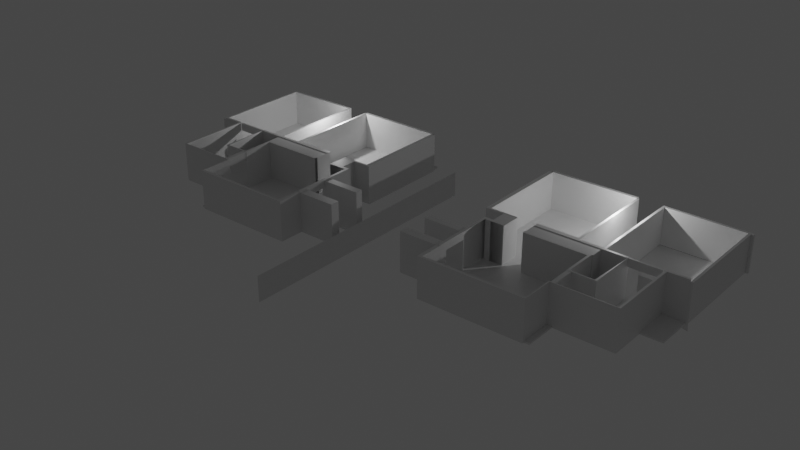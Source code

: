 # Source: mappi.blend  (saved by Blender 2.93.20; exported with 4.5.12 LTS)
import bpy
from mathutils import Matrix  # noqa: F401  (used for matrix-valued properties, if any)

bpy.ops.wm.read_factory_settings(use_empty=True)
scene = bpy.context.scene
scene.name = 'Scene'

# ---- collections
col_collection = bpy.data.collections.new('Collection'); scene.collection.children.link(col_collection)

# ---- materials (node trees are filled in below, after node groups)
mat_material = bpy.data.materials.new('Material')
mat_material.alpha_threshold = 0.0
mat_material.use_transparent_shadow = False
mat_material.line_color = (0.0, 0.0, 0.0, 1.0)
mat_material_001 = bpy.data.materials.new('Material.001')
mat_material_001.alpha_threshold = 0.0
mat_material_001.use_transparent_shadow = False
mat_material_001.line_color = (0.0, 0.0, 0.0, 1.0)
mat_material_002 = bpy.data.materials.new('Material.002')
mat_material_002.alpha_threshold = 0.0
mat_material_002.use_transparent_shadow = False
mat_material_002.line_color = (0.0, 0.0, 0.0, 1.0)
mat_material_003 = bpy.data.materials.new('Material.003')
mat_material_003.alpha_threshold = 0.0
mat_material_003.use_transparent_shadow = False
mat_material_003.line_color = (0.0, 0.0, 0.0, 1.0)
mat_material_004 = bpy.data.materials.new('Material.004')
mat_material_004.alpha_threshold = 0.0
mat_material_004.use_transparent_shadow = False
mat_material_004.line_color = (0.0, 0.0, 0.0, 1.0)
mat_material_005 = bpy.data.materials.new('Material.005')
mat_material_005.alpha_threshold = 0.0
mat_material_005.use_transparent_shadow = False
mat_material_005.line_color = (0.0, 0.0, 0.0, 1.0)
mat_material_012 = bpy.data.materials.new('Material.012')
mat_material_012.alpha_threshold = 0.0
mat_material_012.use_transparent_shadow = False
mat_material_012.line_color = (0.0, 0.0, 0.0, 1.0)
mat_material_011 = bpy.data.materials.new('Material.011')
mat_material_011.alpha_threshold = 0.0
mat_material_011.use_transparent_shadow = False
mat_material_011.line_color = (0.0, 0.0, 0.0, 1.0)
mat_material_010 = bpy.data.materials.new('Material.010')
mat_material_010.alpha_threshold = 0.0
mat_material_010.use_transparent_shadow = False
mat_material_010.line_color = (0.0, 0.0, 0.0, 1.0)
mat_material_009 = bpy.data.materials.new('Material.009')
mat_material_009.alpha_threshold = 0.0
mat_material_009.use_transparent_shadow = False
mat_material_009.line_color = (0.0, 0.0, 0.0, 1.0)
mat_material_008 = bpy.data.materials.new('Material.008')
mat_material_008.alpha_threshold = 0.0
mat_material_008.use_transparent_shadow = False
mat_material_008.line_color = (0.0, 0.0, 0.0, 1.0)
mat_material_007 = bpy.data.materials.new('Material.007')
mat_material_007.alpha_threshold = 0.0
mat_material_007.use_transparent_shadow = False
mat_material_007.line_color = (0.0, 0.0, 0.0, 1.0)

# ---- material node trees
mat_material.use_nodes = True; mat_material.node_tree.nodes.clear()
_N = mat_material.node_tree.nodes; _L = mat_material.node_tree.links
n0 = _N.new('ShaderNodeOutputMaterial'); n0.name = 'Material Output'; n0.location = (300, 300)
n1 = _N.new('ShaderNodeBsdfPrincipled'); n1.name = 'Principled BSDF'; n1.location = (10, 300)
n1.distribution = 'GGX'
n1.subsurface_method = 'BURLEY'
n1.inputs[2].default_value = 0.4
n1.inputs[3].default_value = 1.45
n1.inputs[27].default_value = (0.0, 0.0, 0.0, 1.0)
n1.inputs[28].default_value = 1.0
_L.new(n1.outputs[0], n0.inputs[0])
n0.is_active_output = True
mat_material_001.use_nodes = True; mat_material_001.node_tree.nodes.clear()
_N = mat_material_001.node_tree.nodes; _L = mat_material_001.node_tree.links
n0 = _N.new('ShaderNodeOutputMaterial'); n0.name = 'Material Output'; n0.location = (300, 300)
n1 = _N.new('ShaderNodeBsdfPrincipled'); n1.name = 'Principled BSDF'; n1.location = (10, 300)
n1.distribution = 'GGX'
n1.subsurface_method = 'BURLEY'
n1.inputs[2].default_value = 0.4
n1.inputs[3].default_value = 1.45
n1.inputs[27].default_value = (0.0, 0.0, 0.0, 1.0)
n1.inputs[28].default_value = 1.0
_L.new(n1.outputs[0], n0.inputs[0])
n0.is_active_output = True
mat_material_002.use_nodes = True; mat_material_002.node_tree.nodes.clear()
_N = mat_material_002.node_tree.nodes; _L = mat_material_002.node_tree.links
n0 = _N.new('ShaderNodeOutputMaterial'); n0.name = 'Material Output'; n0.location = (300, 300)
n1 = _N.new('ShaderNodeBsdfPrincipled'); n1.name = 'Principled BSDF'; n1.location = (10, 300)
n1.distribution = 'GGX'
n1.subsurface_method = 'BURLEY'
n1.inputs[2].default_value = 0.4
n1.inputs[3].default_value = 1.45
n1.inputs[27].default_value = (0.0, 0.0, 0.0, 1.0)
n1.inputs[28].default_value = 1.0
_L.new(n1.outputs[0], n0.inputs[0])
n0.is_active_output = True
mat_material_003.use_nodes = True; mat_material_003.node_tree.nodes.clear()
_N = mat_material_003.node_tree.nodes; _L = mat_material_003.node_tree.links
n0 = _N.new('ShaderNodeOutputMaterial'); n0.name = 'Material Output'; n0.location = (300, 300)
n1 = _N.new('ShaderNodeBsdfPrincipled'); n1.name = 'Principled BSDF'; n1.location = (10, 300)
n1.distribution = 'GGX'
n1.subsurface_method = 'BURLEY'
n1.inputs[2].default_value = 0.4
n1.inputs[3].default_value = 1.45
n1.inputs[27].default_value = (0.0, 0.0, 0.0, 1.0)
n1.inputs[28].default_value = 1.0
_L.new(n1.outputs[0], n0.inputs[0])
n0.is_active_output = True
mat_material_004.use_nodes = True; mat_material_004.node_tree.nodes.clear()
_N = mat_material_004.node_tree.nodes; _L = mat_material_004.node_tree.links
n0 = _N.new('ShaderNodeOutputMaterial'); n0.name = 'Material Output'; n0.location = (300, 300)
n1 = _N.new('ShaderNodeBsdfPrincipled'); n1.name = 'Principled BSDF'; n1.location = (10, 300)
n1.distribution = 'GGX'
n1.subsurface_method = 'BURLEY'
n1.inputs[2].default_value = 0.4
n1.inputs[3].default_value = 1.45
n1.inputs[27].default_value = (0.0, 0.0, 0.0, 1.0)
n1.inputs[28].default_value = 1.0
_L.new(n1.outputs[0], n0.inputs[0])
n0.is_active_output = True
mat_material_005.use_nodes = True; mat_material_005.node_tree.nodes.clear()
_N = mat_material_005.node_tree.nodes; _L = mat_material_005.node_tree.links
n0 = _N.new('ShaderNodeOutputMaterial'); n0.name = 'Material Output'; n0.location = (300, 300)
n1 = _N.new('ShaderNodeBsdfPrincipled'); n1.name = 'Principled BSDF'; n1.location = (10, 300)
n1.distribution = 'GGX'
n1.subsurface_method = 'BURLEY'
n1.inputs[2].default_value = 0.4
n1.inputs[3].default_value = 1.45
n1.inputs[27].default_value = (0.0, 0.0, 0.0, 1.0)
n1.inputs[28].default_value = 1.0
_L.new(n1.outputs[0], n0.inputs[0])
n0.is_active_output = True
mat_material_012.use_nodes = True; mat_material_012.node_tree.nodes.clear()
_N = mat_material_012.node_tree.nodes; _L = mat_material_012.node_tree.links
n0 = _N.new('ShaderNodeOutputMaterial'); n0.name = 'Material Output'; n0.location = (300, 300)
n1 = _N.new('ShaderNodeBsdfPrincipled'); n1.name = 'Principled BSDF'; n1.location = (10, 300)
n1.distribution = 'GGX'
n1.subsurface_method = 'BURLEY'
n1.inputs[2].default_value = 0.4
n1.inputs[3].default_value = 1.45
n1.inputs[27].default_value = (0.0, 0.0, 0.0, 1.0)
n1.inputs[28].default_value = 1.0
_L.new(n1.outputs[0], n0.inputs[0])
n0.is_active_output = True
mat_material_011.use_nodes = True; mat_material_011.node_tree.nodes.clear()
_N = mat_material_011.node_tree.nodes; _L = mat_material_011.node_tree.links
n0 = _N.new('ShaderNodeOutputMaterial'); n0.name = 'Material Output'; n0.location = (300, 300)
n1 = _N.new('ShaderNodeBsdfPrincipled'); n1.name = 'Principled BSDF'; n1.location = (10, 300)
n1.distribution = 'GGX'
n1.subsurface_method = 'BURLEY'
n1.inputs[2].default_value = 0.4
n1.inputs[3].default_value = 1.45
n1.inputs[27].default_value = (0.0, 0.0, 0.0, 1.0)
n1.inputs[28].default_value = 1.0
_L.new(n1.outputs[0], n0.inputs[0])
n0.is_active_output = True
mat_material_010.use_nodes = True; mat_material_010.node_tree.nodes.clear()
_N = mat_material_010.node_tree.nodes; _L = mat_material_010.node_tree.links
n0 = _N.new('ShaderNodeOutputMaterial'); n0.name = 'Material Output'; n0.location = (300, 300)
n1 = _N.new('ShaderNodeBsdfPrincipled'); n1.name = 'Principled BSDF'; n1.location = (10, 300)
n1.distribution = 'GGX'
n1.subsurface_method = 'BURLEY'
n1.inputs[2].default_value = 0.4
n1.inputs[3].default_value = 1.45
n1.inputs[27].default_value = (0.0, 0.0, 0.0, 1.0)
n1.inputs[28].default_value = 1.0
_L.new(n1.outputs[0], n0.inputs[0])
n0.is_active_output = True
mat_material_009.use_nodes = True; mat_material_009.node_tree.nodes.clear()
_N = mat_material_009.node_tree.nodes; _L = mat_material_009.node_tree.links
n0 = _N.new('ShaderNodeOutputMaterial'); n0.name = 'Material Output'; n0.location = (300, 300)
n1 = _N.new('ShaderNodeBsdfPrincipled'); n1.name = 'Principled BSDF'; n1.location = (10, 300)
n1.distribution = 'GGX'
n1.subsurface_method = 'BURLEY'
n1.inputs[2].default_value = 0.4
n1.inputs[3].default_value = 1.45
n1.inputs[27].default_value = (0.0, 0.0, 0.0, 1.0)
n1.inputs[28].default_value = 1.0
_L.new(n1.outputs[0], n0.inputs[0])
n0.is_active_output = True
mat_material_008.use_nodes = True; mat_material_008.node_tree.nodes.clear()
_N = mat_material_008.node_tree.nodes; _L = mat_material_008.node_tree.links
n0 = _N.new('ShaderNodeOutputMaterial'); n0.name = 'Material Output'; n0.location = (300, 300)
n1 = _N.new('ShaderNodeBsdfPrincipled'); n1.name = 'Principled BSDF'; n1.location = (10, 300)
n1.distribution = 'GGX'
n1.subsurface_method = 'BURLEY'
n1.inputs[2].default_value = 0.4
n1.inputs[3].default_value = 1.45
n1.inputs[27].default_value = (0.0, 0.0, 0.0, 1.0)
n1.inputs[28].default_value = 1.0
_L.new(n1.outputs[0], n0.inputs[0])
n0.is_active_output = True
mat_material_007.use_nodes = True; mat_material_007.node_tree.nodes.clear()
_N = mat_material_007.node_tree.nodes; _L = mat_material_007.node_tree.links
n0 = _N.new('ShaderNodeOutputMaterial'); n0.name = 'Material Output'; n0.location = (300, 300)
n1 = _N.new('ShaderNodeBsdfPrincipled'); n1.name = 'Principled BSDF'; n1.location = (10, 300)
n1.distribution = 'GGX'
n1.subsurface_method = 'BURLEY'
n1.inputs[2].default_value = 0.4
n1.inputs[3].default_value = 1.45
n1.inputs[27].default_value = (0.0, 0.0, 0.0, 1.0)
n1.inputs[28].default_value = 1.0
_L.new(n1.outputs[0], n0.inputs[0])
n0.is_active_output = True

# ---- world
world_world = bpy.data.worlds.new('World'); scene.world = world_world
world_world.use_nodes = True; world_world.node_tree.nodes.clear()
_N = world_world.node_tree.nodes; _L = world_world.node_tree.links
n0 = _N.new('ShaderNodeOutputWorld'); n0.name = 'World Output'; n0.location = (300, 300)
n1 = _N.new('ShaderNodeBackground'); n1.name = 'Background'; n1.location = (10, 300)
n1.inputs[0].default_value = (0.05088, 0.05088, 0.05088, 1.0)
_L.new(n1.outputs[0], n0.inputs[0])
n0.is_active_output = True
world_world.color = (0.05088, 0.05088, 0.05088)
world_world.use_sun_shadow = False
world_world.sun_shadow_jitter_overblur = 0.0

# ---- lights
light_light = bpy.data.lights.new('Light', 'POINT')
light_light.transmission_factor = 0.0
light_light.energy = 1000.0
light_light.shadow_soft_size = 0.1
light_light.shadow_maximum_resolution = 0.006
light_light.use_absolute_resolution = True
light_light_001 = bpy.data.lights.new('Light.001', 'POINT')
light_light_001.transmission_factor = 0.0
light_light_001.energy = 1000.0
light_light_001.shadow_soft_size = 0.1
light_light_001.shadow_maximum_resolution = 0.006
light_light_001.use_absolute_resolution = True

# ---- meshes
me_cube = bpy.data.meshes.new('Cube')
me_cube.from_pydata([(1.0, 1.0, 1.0), (1.0, 1.0, -1.0), (1.0, -1.0, 1.0), (1.0, -1.0, -1.0), (-1.0, 1.0, 1.0), (-1.0, 1.0, -1.0), (-1.0, -1.0, 1.0), (-1.0, -1.0, -1.0), (-1.0, -1.732, -1.0), (-1.0, -1.732, 1.0), (1.0, -1.732, 1.0), (1.0, -1.732, -1.0), (2.144, -0.9592, 1.0), (2.144, -0.9592, -1.0), (2.144, -1.732, 1.0), (2.144, -1.732, -1.0), (1.0, -3.049, 1.0), (1.0, -3.049, -1.0), (2.144, -3.049, 1.0), (2.144, -3.049, -1.0), (3.779, -1.732, 1.0), (3.779, -1.732, -1.0), (3.779, -3.049, 1.0), (3.779, -3.049, -1.0), (3.742, -0.9592, 1.0), (3.742, -0.9592, -1.0), (3.742, -1.732, 1.0), (3.742, -1.732, -1.0), (2.144, 1.141, 1.0), (2.144, 1.141, -1.0), (3.254, 1.141, 1.0), (3.254, 1.141, -1.0), (3.994, -0.9592, 1.0), (3.994, -0.9592, -1.0), (3.994, 1.141, 1.0), (3.994, 1.141, -1.0), (1.681, -0.9592, 1.0), (1.681, -0.9592, -1.0), (1.681, 1.141, 1.0), (1.681, 1.141, -1.0), (3.783, -1.961, 4.387), (4.789, -1.961, 4.387), (3.783, -1.961, -47.69), (4.789, -1.961, -47.69), (3.783, -1.817, 4.387), (4.789, -1.817, 4.387), (3.783, -1.817, -47.69), (4.789, -1.817, -47.69), (3.786, -2.603, 0.6321), (4.792, -2.603, 0.6321), (3.786, -2.603, -48.03), (4.792, -2.603, -48.03), (3.786, -2.426, 0.6321), (4.792, -2.426, 0.6321), (3.786, -2.426, -48.03), (4.792, -2.426, -48.03)], [], [(0, 4, 6, 2), (6, 7, 8, 9), (7, 6, 4, 5), (5, 1, 3, 7), (1, 0, 2, 3), (5, 4, 0, 1), (11, 10, 9, 8), (7, 3, 11, 8), (2, 6, 9, 10), (11, 3, 13, 15), (15, 13, 25, 27), (2, 10, 14, 12), (3, 2, 12, 13), (14, 10, 16, 18), (16, 17, 19, 18), (10, 11, 17, 16), (11, 15, 19, 17), (19, 15, 21, 23), (21, 20, 22, 23), (14, 18, 22, 20), (18, 19, 23, 22), (15, 14, 20, 21), (25, 24, 26, 27), (12, 24, 30, 28), (12, 14, 26, 24), (14, 15, 27, 26), (29, 28, 30, 31), (25, 13, 29, 31), (30, 24, 32, 34), (29, 13, 37, 39), (32, 33, 35, 34), (25, 31, 35, 33), (24, 25, 33, 32), (31, 30, 34, 35), (37, 36, 38, 39), (28, 29, 39, 38), (12, 28, 38, 36), (13, 12, 36, 37), (40, 41, 43, 42), (42, 43, 47, 46), (46, 47, 45, 44), (44, 45, 41, 40), (42, 46, 44, 40), (47, 43, 41, 45), (48, 49, 51, 50), (50, 51, 55, 54), (54, 55, 53, 52), (52, 53, 49, 48), (50, 54, 52, 48), (55, 51, 49, 53)])
_uv = me_cube.uv_layers.new(name='UVMap')
_uv.uv.foreach_set('vector', [0.625, 0.5, 0.875, 0.5, 0.875, 0.75, 0.625, 0.75, 0.625, 0.0, 0.375, 0.0, 0.375, 0.0, 0.625, 0.0, 0.375, 0.0, 0.625, 0.0, 0.625, 0.25, 0.375, 0.25, 0.125, 0.5, 0.375, 0.5, 0.375, 0.75, 0.125, 0.75, 0.375, 0.5, 0.625, 0.5, 0.625, 0.75, 0.375, 0.75, 0.375, 0.25, 0.625, 0.25, 0.625, 0.5, 0.375, 0.5, 0.375, 0.75, 0.625, 0.75, 0.625, 1.0, 0.375, 1.0, 0.125, 0.75, 0.375, 0.75, 0.375, 0.75, 0.125, 0.75, 0.625, 0.75, 0.875, 0.75, 0.875, 0.75, 0.625, 0.75, 0.375, 0.75, 0.375, 0.75, 0.375, 0.75, 0.375, 0.75, 0.375, 0.75, 0.375, 0.75, 0.375, 0.75, 0.375, 0.75, 0.625, 0.75, 0.625, 0.75, 0.625, 0.75, 0.625, 0.75, 0.375, 0.75, 0.625, 0.75, 0.625, 0.75, 0.375, 0.75, 0.625, 0.75, 0.625, 0.75, 0.625, 0.75, 0.625, 0.75, 0.625, 0.75, 0.375, 0.75, 0.375, 0.75, 0.625, 0.75, 0.625, 0.75, 0.375, 0.75, 0.375, 0.75, 0.625, 0.75, 0.375, 0.75, 0.375, 0.75, 0.375, 0.75, 0.375, 0.75, 0.375, 0.75, 0.375, 0.75, 0.375, 0.75, 0.375, 0.75, 0.375, 0.75, 0.625, 0.75, 0.625, 0.75, 0.375, 0.75, 0.625, 0.75, 0.625, 0.75, 0.625, 0.75, 0.625, 0.75, 0.625, 0.75, 0.375, 0.75, 0.375, 0.75, 0.625, 0.75, 0.375, 0.75, 0.625, 0.75, 0.625, 0.75, 0.375, 0.75, 0.375, 0.75, 0.625, 0.75, 0.625, 0.75, 0.375, 0.75, 0.625, 0.75, 0.625, 0.75, 0.625, 0.75, 0.625, 0.75, 0.625, 0.75, 0.625, 0.75, 0.625, 0.75, 0.625, 0.75, 0.625, 0.75, 0.375, 0.75, 0.375, 0.75, 0.625, 0.75, 0.375, 0.75, 0.625, 0.75, 0.625, 0.75, 0.375, 0.75, 0.375, 0.75, 0.375, 0.75, 0.375, 0.75, 0.375, 0.75, 0.625, 0.75, 0.625, 0.75, 0.625, 0.75, 0.625, 0.75, 0.375, 0.75, 0.375, 0.75, 0.375, 0.75, 0.375, 0.75, 0.625, 0.75, 0.375, 0.75, 0.375, 0.75, 0.625, 0.75, 0.375, 0.75, 0.375, 0.75, 0.375, 0.75, 0.375, 0.75, 0.625, 0.75, 0.375, 0.75, 0.375, 0.75, 0.625, 0.75, 0.375, 0.75, 0.625, 0.75, 0.625, 0.75, 0.375, 0.75, 0.375, 0.75, 0.625, 0.75, 0.625, 0.75, 0.375, 0.75, 0.625, 0.75, 0.375, 0.75, 0.375, 0.75, 0.625, 0.75, 0.625, 0.75, 0.625, 0.75, 0.625, 0.75, 0.625, 0.75, 0.375, 0.75, 0.625, 0.75, 0.625, 0.75, 0.375, 0.75, 0.375, 0.0, 0.625, 0.0, 0.625, 0.25, 0.375, 0.25, 0.375, 0.25, 0.625, 0.25, 0.625, 0.5, 0.375, 0.5, 0.375, 0.5, 0.625, 0.5, 0.625, 0.75, 0.375, 0.75, 0.375, 0.75, 0.625, 0.75, 0.625, 1.0, 0.375, 1.0, 0.125, 0.5, 0.375, 0.5, 0.375, 0.75, 0.125, 0.75, 0.625, 0.5, 0.875, 0.5, 0.875, 0.75, 0.625, 0.75, 0.375, 0.0, 0.625, 0.0, 0.625, 0.25, 0.375, 0.25, 0.375, 0.25, 0.625, 0.25, 0.625, 0.5, 0.375, 0.5, 0.375, 0.5, 0.625, 0.5, 0.625, 0.75, 0.375, 0.75, 0.375, 0.75, 0.625, 0.75, 0.625, 1.0, 0.375, 1.0, 0.125, 0.5, 0.375, 0.5, 0.375, 0.75, 0.125, 0.75, 0.625, 0.5, 0.875, 0.5, 0.875, 0.75, 0.625, 0.75])
me_cube.materials.append(mat_material)
me_cube.use_remesh_preserve_volume = False
me_cube.use_remesh_preserve_attributes = False
me_cube.use_mirror_vertex_groups = False
me_cube.update()
me_cube_001 = bpy.data.meshes.new('Cube.001')
me_cube_001.from_pydata([(1.0, 1.0, 1.0), (1.0, 1.0, -1.0), (1.0, -1.0, 1.0), (1.0, -1.0, -1.0), (-1.0, 1.0, 1.0), (-1.0, 1.0, -1.0), (-1.0, -1.0, 1.0), (-1.0, -1.0, -1.0), (-1.0, -1.042, -1.0), (-1.0, -1.042, 1.0), (1.0, -1.042, 1.0), (1.0, -1.042, -1.0)], [], [(0, 4, 6, 2), (6, 7, 8, 9), (7, 6, 4, 5), (5, 1, 3, 7), (1, 0, 2, 3), (5, 4, 0, 1), (11, 10, 9, 8), (7, 3, 11, 8), (2, 6, 9, 10), (3, 2, 10, 11)])
_uv = me_cube_001.uv_layers.new(name='UVMap')
_uv.uv.foreach_set('vector', [0.625, 0.5, 0.875, 0.5, 0.875, 0.75, 0.625, 0.75, 0.625, 0.0, 0.375, 0.0, 0.375, 0.0, 0.625, 0.0, 0.375, 0.0, 0.625, 0.0, 0.625, 0.25, 0.375, 0.25, 0.125, 0.5, 0.375, 0.5, 0.375, 0.75, 0.125, 0.75, 0.375, 0.5, 0.625, 0.5, 0.625, 0.75, 0.375, 0.75, 0.375, 0.25, 0.625, 0.25, 0.625, 0.5, 0.375, 0.5, 0.375, 0.75, 0.625, 0.75, 0.625, 1.0, 0.375, 1.0, 0.125, 0.75, 0.375, 0.75, 0.375, 0.75, 0.125, 0.75, 0.625, 0.75, 0.875, 0.75, 0.875, 0.75, 0.625, 0.75, 0.375, 0.75, 0.625, 0.75, 0.625, 0.75, 0.375, 0.75])
me_cube_001.materials.append(mat_material_001)
me_cube_001.use_remesh_preserve_volume = False
me_cube_001.use_remesh_preserve_attributes = False
me_cube_001.use_mirror_vertex_groups = False
me_cube_001.update()
me_cube_002 = bpy.data.meshes.new('Cube.002')
me_cube_002.from_pydata([(1.0, 1.0, 1.0), (1.0, 1.0, -1.0), (1.0, -1.0, 1.0), (1.0, -1.0, -1.0), (-1.0, 1.0, 1.0), (-1.0, 1.0, -1.0), (-1.0, -1.0, 1.0), (-1.0, -1.0, -1.0)], [], [(0, 4, 6, 2), (3, 2, 6, 7), (7, 6, 4, 5), (5, 1, 3, 7), (1, 0, 2, 3), (5, 4, 0, 1)])
_uv = me_cube_002.uv_layers.new(name='UVMap')
_uv.uv.foreach_set('vector', [0.625, 0.5, 0.875, 0.5, 0.875, 0.75, 0.625, 0.75, 0.375, 0.75, 0.625, 0.75, 0.625, 1.0, 0.375, 1.0, 0.375, 0.0, 0.625, 0.0, 0.625, 0.25, 0.375, 0.25, 0.125, 0.5, 0.375, 0.5, 0.375, 0.75, 0.125, 0.75, 0.375, 0.5, 0.625, 0.5, 0.625, 0.75, 0.375, 0.75, 0.375, 0.25, 0.625, 0.25, 0.625, 0.5, 0.375, 0.5])
me_cube_002.materials.append(mat_material_002)
me_cube_002.use_remesh_preserve_volume = False
me_cube_002.use_remesh_preserve_attributes = False
me_cube_002.use_mirror_vertex_groups = False
me_cube_002.update()
me_cube_003 = bpy.data.meshes.new('Cube.003')
me_cube_003.from_pydata([(1.0, 1.0, 1.0), (1.0, 1.0, -1.0), (1.0, -1.0, 1.0), (1.0, -1.0, -1.0), (-1.0, 1.0, 1.0), (-1.0, 1.0, -1.0), (-1.0, -1.0, 1.0), (-1.0, -1.0, -1.0)], [], [(0, 4, 6, 2), (3, 2, 6, 7), (7, 6, 4, 5), (5, 1, 3, 7), (1, 0, 2, 3), (5, 4, 0, 1)])
_uv = me_cube_003.uv_layers.new(name='UVMap')
_uv.uv.foreach_set('vector', [0.625, 0.5, 0.875, 0.5, 0.875, 0.75, 0.625, 0.75, 0.375, 0.75, 0.625, 0.75, 0.625, 1.0, 0.375, 1.0, 0.375, 0.0, 0.625, 0.0, 0.625, 0.25, 0.375, 0.25, 0.125, 0.5, 0.375, 0.5, 0.375, 0.75, 0.125, 0.75, 0.375, 0.5, 0.625, 0.5, 0.625, 0.75, 0.375, 0.75, 0.375, 0.25, 0.625, 0.25, 0.625, 0.5, 0.375, 0.5])
me_cube_003.materials.append(mat_material_003)
me_cube_003.use_remesh_preserve_volume = False
me_cube_003.use_remesh_preserve_attributes = False
me_cube_003.use_mirror_vertex_groups = False
me_cube_003.update()
me_cube_004 = bpy.data.meshes.new('Cube.004')
me_cube_004.from_pydata([(1.0, 0.7645, 1.0), (1.0, 0.7645, -1.0), (1.0, -1.043, 1.0), (1.0, -1.043, -1.0), (-1.0, 0.7645, 1.0), (-1.0, 0.7645, -1.0), (-0.7432, -1.043, 1.0), (-1.0, -1.043, -1.0), (-1.0, -1.045, -1.0), (-0.7432, -1.045, 1.0), (1.0, -1.045, 1.0), (1.0, -1.045, -1.0), (1.0, -1.0, 40.53), (-0.7432, -1.0, 40.53), (1.0, -1.045, 40.53), (-0.7432, -1.045, 40.53), (0.9911, -1.045, 0.7954), (0.9911, -1.682, 0.7954), (0.6451, -1.045, 0.7954), (0.6451, -1.682, 0.7954), (0.9911, -1.045, -0.7811), (0.9911, -1.682, -0.7811), (0.6451, -1.045, -0.7811), (0.6451, -1.682, -0.7811), (-0.6839, -1.258, 0.2987), (0.47, -1.258, 0.2987), (-0.6839, -1.531, 0.2987), (0.47, -1.531, 0.2987), (-0.6839, -1.039, -0.7806), (0.6618, -1.039, -0.7806), (-0.6786, -1.504, -0.7579), (-0.6839, -1.249, -0.7806), (-0.6786, -1.714, -0.7579), (0.6671, -1.714, -0.7579), (-0.1707, -1.51, -1.363), (-0.1707, -1.51, -2.642), (-0.1707, -1.478, -1.363), (-0.1707, -1.478, -2.642), (-0.06693, -1.51, -1.363), (-0.06693, -1.51, -2.642), (-0.06693, -1.478, -1.363), (-0.06693, -1.478, -2.642), (1.0, -1.0, 41.33), (-0.7432, -1.0, 41.33), (1.0, -1.045, 41.33), (-0.7432, -1.045, 41.33), (1.0, -0.534, 40.53), (-0.7432, -0.534, 40.53), (1.0, -0.581, 41.33), (-0.7432, -0.581, 41.33), (1.0, -0.4876, 40.53), (-0.7432, -0.4876, 40.53), (1.0, -0.4876, 41.33), (-0.7432, -0.4876, 41.33), (1.0, -0.534, 15.09), (-0.7432, -0.534, 15.09), (1.0, -0.4876, 15.09), (-0.7432, -0.4876, 15.09), (1.0, -0.534, 12.38), (-0.7432, -0.534, 12.38), (1.0, -0.4876, 12.38), (-0.7432, -0.4876, 12.38), (1.0, 0.7874, 15.09), (-0.7432, 0.7874, 15.09), (1.0, 0.7874, 12.38), (-0.7432, 0.7874, 12.38), (-0.7432, 0.8781, 15.09), (-0.7432, 0.8781, 12.38), (1.0, 1.208, 15.09), (-0.7432, 1.208, 15.09), (1.0, 1.208, 12.38), (-0.7432, 1.208, 12.38), (1.0, 1.576, 15.09), (-0.7432, 1.576, 15.09), (1.0, 1.576, 12.38), (-0.7432, 1.576, 12.38), (1.0, 1.631, 15.09), (-0.7432, 1.631, 15.09), (1.0, 1.631, 12.38), (-0.7432, 1.631, 12.38), (1.0, 1.576, 41.05), (-0.7432, 1.576, 41.05), (1.0, 1.631, 41.05), (-0.7432, 1.631, 41.05), (-0.7799, 1.184, 15.09), (-0.7799, 1.184, -2.077), (-0.7799, 1.461, 15.09), (-0.7799, 1.461, -2.077), (0.9789, 1.184, 15.09), (0.9789, 1.184, -2.077), (0.9789, 1.461, 15.09), (0.9789, 1.461, -2.077), (0.9817, 0.7847, 12.38), (0.9817, 0.7847, -2.159), (0.9817, 0.713, 12.38), (0.9817, 0.713, -2.159), (-0.7452, 0.7847, 12.38), (-0.7452, 0.7847, -2.159), (-0.7452, 0.713, 12.38), (-0.7452, 0.713, -2.159), (0.9817, 0.7847, -3.54), (0.9817, 0.713, -3.54), (-0.7452, 0.713, -3.54), (-0.7452, 0.7847, -3.54), (0.9817, -0.0404, -2.159), (-0.7452, -0.0404, -2.159), (0.9817, -0.0404, -3.54), (-0.7452, -0.0404, -3.54), (0.9817, -0.08865, -2.159), (-0.7452, -0.08865, -2.159), (0.9817, -0.08865, -3.54), (-0.7452, -0.08865, -3.54), (0.9817, -0.0404, -88.48), (-0.7452, -0.0404, -88.48), (0.9817, -0.08865, -45.22), (-0.7452, -0.08865, -45.22), (0.9817, -0.0404, -85.98), (-0.7452, -0.0404, -85.98), (0.9817, -0.08865, -85.98), (-0.7452, -0.08865, -85.98), (0.9817, 1.756, -88.48), (-0.7452, 1.756, -88.48), (0.9817, 1.756, -85.98), (-0.7452, 1.756, -85.98), (0.9817, 1.843, -45.22), (-0.7452, 1.843, -45.22), (0.9817, 1.843, -85.98), (-0.7452, 1.843, -85.98), (0.9817, 1.756, -2.852), (-0.7452, 1.756, -2.852), (0.9817, 1.843, -4.987), (-0.7452, 1.843, -4.987), (0.9817, 1.756, -1.048), (-0.7452, 1.756, -1.048), (0.9817, 1.843, -1.048), (-0.7452, 1.843, -1.048), (0.9817, 1.191, -2.852), (-0.7452, 1.191, -2.852), (0.9817, 1.191, -1.048), (-0.7452, 1.191, -1.048), (0.9817, -0.5534, -2.159), (0.9817, -0.5534, 12.38), (-0.7452, -0.5534, 12.38), (-0.7452, -0.5534, -2.159)], [(28, 29), (33, 32)], [(0, 4, 6, 2), (6, 7, 8, 9), (7, 6, 4, 5), (5, 1, 3, 7), (1, 0, 2, 3), (5, 4, 0, 1), (11, 10, 9, 8), (7, 3, 11, 8), (9, 10, 14, 15), (3, 2, 10, 11), (13, 15, 45, 43), (10, 2, 12, 14), (2, 6, 13, 12), (6, 9, 15, 13), (16, 17, 19, 18), (18, 19, 23, 22), (22, 23, 21, 20), (20, 21, 17, 16), (18, 22, 20, 16), (23, 19, 17, 21), (24, 25, 27, 26), (30, 32, 31, 28), (34, 35, 37, 36), (36, 37, 41, 40), (40, 41, 39, 38), (38, 39, 35, 34), (36, 40, 38, 34), (41, 37, 35, 39), (42, 43, 45, 44), (12, 13, 47, 46), (14, 12, 42, 44), (15, 14, 44, 45), (48, 46, 50, 52), (43, 42, 48, 49), (13, 43, 49, 47), (42, 12, 46, 48), (50, 51, 53, 52), (49, 48, 52, 53), (47, 49, 53, 51), (50, 46, 54, 56), (55, 57, 61, 59), (51, 50, 56, 57), (47, 51, 57, 55), (46, 47, 55, 54), (58, 59, 61, 60), (60, 61, 65, 64), (56, 54, 58, 60), (54, 55, 59, 58), (65, 63, 66, 67), (56, 60, 64, 62), (57, 56, 62, 63), (61, 57, 63, 65), (71, 69, 73, 75), (67, 66, 69, 71), (72, 74, 78, 76), (69, 68, 72, 73), (68, 70, 74, 72), (70, 71, 75, 74), (77, 76, 78, 79), (74, 75, 79, 78), (75, 73, 77, 79), (76, 77, 83, 82), (81, 80, 82, 83), (72, 76, 82, 80), (84, 85, 87, 86), (86, 87, 91, 90), (90, 91, 89, 88), (88, 89, 85, 84), (86, 90, 88, 84), (91, 87, 85, 89), (92, 93, 95, 94), (99, 98, 142, 143), (98, 99, 97, 96), (96, 97, 93, 92), (94, 98, 96, 92), (95, 93, 100, 101), (102, 101, 100, 103), (93, 97, 103, 100), (95, 101, 106, 104), (97, 99, 102, 103), (104, 106, 110, 108), (101, 102, 107, 106), (99, 95, 104, 105), (102, 99, 105, 107), (109, 108, 110, 111), (105, 104, 108, 109), (107, 105, 109, 111), (107, 111, 115, 113), (113, 115, 119, 117), (111, 110, 114, 115), (106, 107, 113, 112), (110, 106, 112, 114), (116, 117, 119, 118), (115, 114, 118, 119), (114, 112, 116, 118), (117, 116, 122, 123), (122, 120, 124, 126), (116, 112, 120, 122), (113, 117, 123, 121), (112, 113, 121, 120), (124, 125, 127, 126), (123, 122, 126, 127), (121, 123, 127, 125), (124, 120, 128, 130), (130, 128, 132, 134), (125, 124, 130, 131), (121, 125, 131, 129), (120, 121, 129, 128), (132, 133, 135, 134), (128, 129, 137, 136), (129, 131, 135, 133), (131, 130, 134, 135), (136, 137, 139, 138), (129, 133, 139, 137), (132, 128, 136, 138), (133, 132, 138, 139), (141, 140, 143, 142), (98, 94, 141, 142), (95, 99, 143, 140), (94, 95, 140, 141)])
_uv = me_cube_004.uv_layers.new(name='UVMap')
_uv.uv.foreach_set('vector', [0.625, 0.5, 0.875, 0.5, 0.875, 0.75, 0.625, 0.75, 0.625, 0.0, 0.375, 0.0, 0.375, 0.0, 0.625, 0.0, 0.375, 0.0, 0.625, 0.0, 0.625, 0.25, 0.375, 0.25, 0.125, 0.5, 0.375, 0.5, 0.375, 0.75, 0.125, 0.75, 0.375, 0.5, 0.625, 0.5, 0.625, 0.75, 0.375, 0.75, 0.375, 0.25, 0.625, 0.25, 0.625, 0.5, 0.375, 0.5, 0.375, 0.75, 0.625, 0.75, 0.625, 1.0, 0.375, 1.0, 0.125, 0.75, 0.375, 0.75, 0.375, 0.75, 0.125, 0.75, 0.625, 1.0, 0.625, 0.75, 0.625, 0.75, 0.625, 1.0, 0.375, 0.75, 0.625, 0.75, 0.625, 0.75, 0.375, 0.75, 0.625, 0.0, 0.625, 0.0, 0.625, 0.0, 0.625, 0.0, 0.625, 0.75, 0.625, 0.75, 0.625, 0.75, 0.625, 0.75, 0.625, 0.75, 0.875, 0.75, 0.875, 0.75, 0.625, 0.75, 0.625, 0.0, 0.625, 0.0, 0.625, 0.0, 0.625, 0.0, 0.375, 0.0, 0.625, 0.0, 0.625, 0.25, 0.375, 0.25, 0.375, 0.25, 0.625, 0.25, 0.625, 0.5, 0.375, 0.5, 0.375, 0.5, 0.625, 0.5, 0.625, 0.75, 0.375, 0.75, 0.375, 0.75, 0.625, 0.75, 0.625, 1.0, 0.375, 1.0, 0.125, 0.5, 0.375, 0.5, 0.375, 0.75, 0.125, 0.75, 0.625, 0.5, 0.875, 0.5, 0.875, 0.75, 0.625, 0.75, 0.375, 0.25, 0.625, 0.25, 0.625, 0.5, 0.375, 0.5, 0.125, 0.5, 0.375, 0.5, 0.375, 0.75, 0.125, 0.75, 0.375, 0.0, 0.625, 0.0, 0.625, 0.25, 0.375, 0.25, 0.375, 0.25, 0.625, 0.25, 0.625, 0.5, 0.375, 0.5, 0.375, 0.5, 0.625, 0.5, 0.625, 0.75, 0.375, 0.75, 0.375, 0.75, 0.625, 0.75, 0.625, 1.0, 0.375, 1.0, 0.125, 0.5, 0.375, 0.5, 0.375, 0.75, 0.125, 0.75, 0.625, 0.5, 0.875, 0.5, 0.875, 0.75, 0.625, 0.75, 0.625, 0.75, 0.875, 0.75, 0.875, 0.75, 0.625, 0.75, 0.625, 0.75, 0.875, 0.75, 0.875, 0.75, 0.625, 0.75, 0.625, 0.75, 0.625, 0.75, 0.625, 0.75, 0.625, 0.75, 0.625, 1.0, 0.625, 0.75, 0.625, 0.75, 0.625, 1.0, 0.625, 0.75, 0.625, 0.75, 0.625, 0.75, 0.625, 0.75, 0.875, 0.75, 0.625, 0.75, 0.625, 0.75, 0.875, 0.75, 0.625, 0.0, 0.625, 0.0, 0.625, 0.0, 0.625, 0.0, 0.625, 0.75, 0.625, 0.75, 0.625, 0.75, 0.625, 0.75, 0.625, 0.75, 0.875, 0.75, 0.875, 0.75, 0.625, 0.75, 0.875, 0.75, 0.625, 0.75, 0.625, 0.75, 0.875, 0.75, 0.625, 0.0, 0.625, 0.0, 0.625, 0.0, 0.625, 0.0, 0.625, 0.75, 0.625, 0.75, 0.625, 0.75, 0.625, 0.75, 0.625, 0.0, 0.625, 0.0, 0.625, 0.0, 0.625, 0.0, 0.875, 0.75, 0.625, 0.75, 0.625, 0.75, 0.875, 0.75, 0.625, 0.0, 0.625, 0.0, 0.625, 0.0, 0.625, 0.0, 0.625, 0.75, 0.875, 0.75, 0.875, 0.75, 0.625, 0.75, 0.625, 0.75, 0.875, 0.75, 0.875, 0.75, 0.625, 0.75, 0.625, 0.75, 0.875, 0.75, 0.875, 0.75, 0.625, 0.75, 0.625, 0.75, 0.625, 0.75, 0.625, 0.75, 0.625, 0.75, 0.625, 0.75, 0.875, 0.75, 0.875, 0.75, 0.625, 0.75, 0.625, 0.0, 0.625, 0.0, 0.625, 0.0, 0.625, 0.0, 0.625, 0.75, 0.625, 0.75, 0.625, 0.75, 0.625, 0.75, 0.875, 0.75, 0.625, 0.75, 0.625, 0.75, 0.875, 0.75, 0.625, 0.0, 0.625, 0.0, 0.625, 0.0, 0.625, 0.0, 0.625, 0.0, 0.625, 0.0, 0.625, 0.0, 0.625, 0.0, 0.625, 0.0, 0.625, 0.0, 0.625, 0.0, 0.625, 0.0, 0.625, 0.75, 0.625, 0.75, 0.625, 0.75, 0.625, 0.75, 0.875, 0.75, 0.625, 0.75, 0.625, 0.75, 0.875, 0.75, 0.625, 0.75, 0.625, 0.75, 0.625, 0.75, 0.625, 0.75, 0.625, 0.75, 0.875, 0.75, 0.875, 0.75, 0.625, 0.75, 0.875, 0.75, 0.625, 0.75, 0.625, 0.75, 0.875, 0.75, 0.625, 0.75, 0.875, 0.75, 0.875, 0.75, 0.625, 0.75, 0.625, 0.0, 0.625, 0.0, 0.625, 0.0, 0.625, 0.0, 0.625, 0.75, 0.875, 0.75, 0.875, 0.75, 0.625, 0.75, 0.875, 0.75, 0.625, 0.75, 0.625, 0.75, 0.875, 0.75, 0.625, 0.75, 0.625, 0.75, 0.625, 0.75, 0.625, 0.75, 0.375, 0.0, 0.625, 0.0, 0.625, 0.25, 0.375, 0.25, 0.375, 0.25, 0.625, 0.25, 0.625, 0.5, 0.375, 0.5, 0.375, 0.5, 0.625, 0.5, 0.625, 0.75, 0.375, 0.75, 0.375, 0.75, 0.625, 0.75, 0.625, 1.0, 0.375, 1.0, 0.125, 0.5, 0.375, 0.5, 0.375, 0.75, 0.125, 0.75, 0.625, 0.5, 0.875, 0.5, 0.875, 0.75, 0.625, 0.75, 0.375, 0.0, 0.625, 0.0, 0.625, 0.25, 0.375, 0.25, 0.625, 0.5, 0.375, 0.5, 0.375, 0.5, 0.625, 0.5, 0.375, 0.5, 0.625, 0.5, 0.625, 0.75, 0.375, 0.75, 0.375, 0.75, 0.625, 0.75, 0.625, 1.0, 0.375, 1.0, 0.125, 0.5, 0.375, 0.5, 0.375, 0.75, 0.125, 0.75, 0.625, 0.25, 0.625, 0.0, 0.625, 0.0, 0.625, 0.25, 0.625, 0.5, 0.875, 0.5, 0.875, 0.75, 0.625, 0.75, 0.625, 1.0, 0.625, 0.75, 0.625, 0.75, 0.625, 1.0, 0.625, 0.25, 0.625, 0.25, 0.625, 0.25, 0.625, 0.25, 0.625, 0.75, 0.625, 0.5, 0.625, 0.5, 0.625, 0.75, 0.625, 0.25, 0.625, 0.25, 0.625, 0.25, 0.625, 0.25, 0.875, 0.5, 0.625, 0.5, 0.625, 0.5, 0.875, 0.5, 0.625, 0.5, 0.625, 0.25, 0.625, 0.25, 0.625, 0.5, 0.625, 0.5, 0.625, 0.5, 0.625, 0.5, 0.625, 0.5, 0.625, 0.5, 0.625, 0.25, 0.625, 0.25, 0.625, 0.5, 0.625, 0.5, 0.625, 0.25, 0.625, 0.25, 0.625, 0.5, 0.625, 0.5, 0.625, 0.5, 0.625, 0.5, 0.625, 0.5, 0.625, 0.5, 0.625, 0.5, 0.625, 0.5, 0.625, 0.5, 0.625, 0.5, 0.625, 0.5, 0.625, 0.5, 0.625, 0.5, 0.625, 0.5, 0.625, 0.25, 0.625, 0.25, 0.625, 0.5, 0.875, 0.5, 0.625, 0.5, 0.625, 0.5, 0.875, 0.5, 0.625, 0.25, 0.625, 0.25, 0.625, 0.25, 0.625, 0.25, 0.875, 0.5, 0.625, 0.5, 0.625, 0.5, 0.875, 0.5, 0.625, 0.5, 0.625, 0.25, 0.625, 0.25, 0.625, 0.5, 0.625, 0.25, 0.625, 0.25, 0.625, 0.25, 0.625, 0.25, 0.625, 0.5, 0.875, 0.5, 0.875, 0.5, 0.625, 0.5, 0.625, 0.25, 0.625, 0.25, 0.625, 0.25, 0.625, 0.25, 0.625, 0.25, 0.625, 0.25, 0.625, 0.25, 0.625, 0.25, 0.625, 0.5, 0.625, 0.5, 0.625, 0.5, 0.625, 0.5, 0.875, 0.5, 0.625, 0.5, 0.625, 0.5, 0.875, 0.5, 0.875, 0.5, 0.625, 0.5, 0.625, 0.5, 0.875, 0.5, 0.625, 0.5, 0.875, 0.5, 0.875, 0.5, 0.625, 0.5, 0.625, 0.5, 0.625, 0.5, 0.625, 0.5, 0.625, 0.5, 0.625, 0.25, 0.625, 0.25, 0.625, 0.25, 0.625, 0.25, 0.625, 0.25, 0.625, 0.25, 0.625, 0.25, 0.625, 0.25, 0.625, 0.5, 0.875, 0.5, 0.875, 0.5, 0.625, 0.5, 0.625, 0.5, 0.625, 0.5, 0.625, 0.5, 0.625, 0.5, 0.875, 0.5, 0.625, 0.5, 0.625, 0.5, 0.875, 0.5, 0.875, 0.5, 0.625, 0.5, 0.625, 0.5, 0.875, 0.5, 0.875, 0.5, 0.625, 0.5, 0.625, 0.5, 0.875, 0.5, 0.625, 0.5, 0.625, 0.5, 0.625, 0.5, 0.625, 0.5, 0.625, 0.5, 0.875, 0.5, 0.875, 0.5, 0.625, 0.5, 0.875, 0.5, 0.625, 0.5, 0.625, 0.5, 0.875, 0.5, 0.625, 0.5, 0.625, 0.5, 0.625, 0.5, 0.625, 0.5, 0.625, 0.25, 0.625, 0.25, 0.625, 0.25, 0.625, 0.25, 0.625, 0.5, 0.875, 0.5, 0.875, 0.5, 0.625, 0.5, 0.375, 0.25, 0.625, 0.25, 0.625, 0.5, 0.375, 0.5, 0.375, 0.5, 0.125, 0.5, 0.125, 0.5, 0.375, 0.5, 0.625, 0.25, 0.625, 0.5, 0.625, 0.5, 0.625, 0.25, 0.375, 0.25, 0.625, 0.25, 0.625, 0.25, 0.375, 0.25])
me_cube_004.materials.append(mat_material_004)
me_cube_004.use_remesh_preserve_volume = False
me_cube_004.use_remesh_preserve_attributes = False
me_cube_004.use_mirror_vertex_groups = False
me_cube_004.update()
me_cube_005 = bpy.data.meshes.new('Cube.005')
me_cube_005.from_pydata([(1.0, 0.9704, 1.0), (1.0, 0.9704, -1.0), (-0.7432, 0.9704, 1.0), (-1.0, 0.9704, -1.0), (1.0, 0.5436, -1.0), (1.0, 0.553, 1.0), (-1.0, 0.4912, 1.0), (1.0, 1.014, -1.0), (-1.0, 1.014, -1.0), (1.0, 1.014, 1.0), (-0.7432, 1.014, 1.0), (-0.7432, 0.9704, 40.8), (1.0, 0.9704, 40.8), (-0.7432, 1.014, 40.8), (1.0, 1.014, 40.8), (-0.7432, 0.9704, 60.91), (1.0, 0.9704, 60.91), (-0.7432, 1.014, 60.91), (1.0, 1.014, 60.91), (-0.7432, 0.9704, 61.55), (1.0, 0.9704, 61.55), (-0.7432, 1.014, 61.55), (1.0, 1.014, 61.55), (-0.7432, 2.239, 60.91), (1.0, 2.239, 60.91), (-0.7432, 2.239, 61.55), (1.0, 2.239, 61.55), (-0.7432, 1.014, 1.0), (1.0, 1.014, 1.0), (-0.7432, 1.014, 40.8), (1.0, 1.014, 40.8), (-0.7432, 2.261, 60.91), (1.0, 2.261, 60.91), (-0.7432, 2.261, 61.55), (1.0, 2.261, 61.55), (-0.7432, 2.239, 87.34), (1.0, 2.239, 87.34), (-0.7432, 2.261, 87.34), (1.0, 2.261, 87.34), (-0.7432, 2.239, 89.63), (1.0, 2.239, 89.63), (-0.7432, 2.261, 89.63), (1.0, 2.261, 89.63), (-0.7432, 3.949, 87.34), (1.0, 3.949, 87.34), (-0.7432, 3.949, 89.63), (1.0, 3.949, 89.63), (0.6406, 2.23, 41.33), (0.6406, 2.23, 61.12), (0.6406, 2.144, 41.33), (0.6406, 2.144, 61.12), (0.9945, 2.23, 41.33), (0.9945, 2.23, 61.12), (0.9945, 2.144, 41.33), (0.9945, 2.144, 61.12), (-0.7432, 4.297, 87.34), (1.0, 4.297, 87.34), (-0.7432, 4.297, 89.63), (1.0, 4.297, 89.63), (-0.7432, 4.369, 87.34), (1.0, 4.369, 87.34), (-0.7432, 4.369, 89.63), (1.0, 4.369, 89.63), (-0.7432, 4.297, 61.17), (1.0, 4.297, 61.17), (-0.7432, 4.369, 61.17), (1.0, 4.369, 61.17), (0.6716, 4.358, 41.05), (0.6716, 4.358, 67.83), (0.6716, 4.299, 41.05), (0.6716, 4.299, 67.83), (1.012, 4.358, 41.05), (1.012, 4.358, 67.83), (1.012, 4.299, 41.05), (1.012, 4.299, 67.83)], [], [(0, 2, 6, 5), (1, 0, 5, 4), (1, 3, 8, 7), (8, 10, 9, 7), (0, 1, 7, 9), (10, 2, 11, 13), (3, 2, 10, 8), (13, 11, 15, 17), (10, 13, 29, 27), (2, 0, 12, 11), (0, 9, 14, 12), (18, 17, 23, 24), (14, 13, 17, 18), (12, 14, 18, 16), (11, 12, 16, 15), (19, 20, 22, 21), (16, 18, 22, 20), (15, 16, 20, 19), (17, 15, 19, 21), (23, 25, 33, 31), (17, 21, 25, 23), (22, 18, 24, 26), (21, 22, 26, 25), (28, 27, 29, 30), (13, 14, 30, 29), (9, 10, 27, 28), (14, 9, 28, 30), (32, 31, 33, 34), (24, 23, 31, 32), (26, 24, 32, 34), (33, 25, 35, 37), (37, 35, 39, 41), (25, 26, 36, 35), (26, 34, 38, 36), (34, 33, 37, 38), (39, 40, 42, 41), (35, 36, 40, 39), (36, 38, 42, 40), (37, 41, 45, 43), (43, 45, 57, 55), (41, 42, 46, 45), (38, 37, 43, 44), (42, 38, 44, 46), (47, 48, 50, 49), (49, 50, 54, 53), (53, 54, 52, 51), (51, 52, 48, 47), (49, 53, 51, 47), (54, 50, 48, 52), (55, 57, 61, 59), (44, 43, 55, 56), (46, 44, 56, 58), (45, 46, 58, 57), (60, 59, 61, 62), (55, 59, 65, 63), (58, 56, 60, 62), (57, 58, 62, 61), (64, 63, 65, 66), (56, 55, 63, 64), (60, 56, 64, 66), (59, 60, 66, 65), (67, 68, 70, 69), (69, 70, 74, 73), (73, 74, 72, 71), (71, 72, 68, 67), (69, 73, 71, 67), (74, 70, 68, 72)])
_uv = me_cube_005.uv_layers.new(name='UVMap')
_uv.uv.foreach_set('vector', [0.625, 0.5, 0.875, 0.5, 0.875, 0.5636, 0.625, 0.5559, 0.375, 0.5, 0.625, 0.5, 0.625, 0.5559, 0.375, 0.5571, 0.0, 0.0, 0.0, 0.0, 0.0, 0.0, 0.0, 0.0, 0.375, 0.25, 0.625, 0.25, 0.625, 0.5, 0.375, 0.5, 0.625, 0.5, 0.375, 0.5, 0.375, 0.5, 0.625, 0.5, 0.0, 0.0, 0.0, 0.0, 0.0, 0.0, 0.0, 0.0, 0.0, 0.0, 0.0, 0.0, 0.0, 0.0, 0.0, 0.0, 0.0, 0.0, 0.0, 0.0, 0.0, 0.0, 0.0, 0.0, 0.0, 0.0, 0.0, 0.0, 0.0, 0.0, 0.0, 0.0, 0.875, 0.5, 0.625, 0.5, 0.625, 0.5, 0.875, 0.5, 0.625, 0.5, 0.625, 0.5, 0.625, 0.5, 0.625, 0.5, 0.625, 0.5, 0.625, 0.25, 0.625, 0.25, 0.625, 0.5, 0.625, 0.5, 0.625, 0.25, 0.625, 0.25, 0.625, 0.5, 0.625, 0.5, 0.625, 0.5, 0.625, 0.5, 0.625, 0.5, 0.875, 0.5, 0.625, 0.5, 0.625, 0.5, 0.875, 0.5, 0.875, 0.5, 0.625, 0.5, 0.625, 0.5, 0.875, 0.5, 0.625, 0.5, 0.625, 0.5, 0.625, 0.5, 0.625, 0.5, 0.875, 0.5, 0.625, 0.5, 0.625, 0.5, 0.875, 0.5, 0.0, 0.0, 0.0, 0.0, 0.0, 0.0, 0.0, 0.0, 0.0, 0.0, 0.0, 0.0, 0.0, 0.0, 0.0, 0.0, 0.0, 0.0, 0.0, 0.0, 0.0, 0.0, 0.0, 0.0, 0.625, 0.5, 0.625, 0.5, 0.625, 0.5, 0.625, 0.5, 0.875, 0.5, 0.625, 0.5, 0.625, 0.5, 0.875, 0.5, 0.625, 0.5, 0.625, 0.25, 0.625, 0.25, 0.625, 0.5, 0.625, 0.25, 0.625, 0.5, 0.625, 0.5, 0.625, 0.25, 0.625, 0.5, 0.625, 0.25, 0.625, 0.25, 0.625, 0.5, 0.625, 0.5, 0.625, 0.5, 0.625, 0.5, 0.625, 0.5, 0.625, 0.5, 0.625, 0.25, 0.625, 0.25, 0.625, 0.5, 0.625, 0.5, 0.625, 0.25, 0.625, 0.25, 0.625, 0.5, 0.625, 0.5, 0.625, 0.5, 0.625, 0.5, 0.625, 0.5, 0.0, 0.0, 0.0, 0.0, 0.0, 0.0, 0.0, 0.0, 0.0, 0.0, 0.0, 0.0, 0.0, 0.0, 0.0, 0.0, 0.875, 0.5, 0.625, 0.5, 0.625, 0.5, 0.875, 0.5, 0.625, 0.5, 0.625, 0.5, 0.625, 0.5, 0.625, 0.5, 0.625, 0.5, 0.625, 0.25, 0.625, 0.25, 0.625, 0.5, 0.875, 0.5, 0.625, 0.5, 0.625, 0.5, 0.875, 0.5, 0.875, 0.5, 0.625, 0.5, 0.625, 0.5, 0.875, 0.5, 0.625, 0.5, 0.625, 0.5, 0.625, 0.5, 0.625, 0.5, 0.0, 0.0, 0.0, 0.0, 0.0, 0.0, 0.0, 0.0, 0.0, 0.0, 0.0, 0.0, 0.0, 0.0, 0.0, 0.0, 0.875, 0.5, 0.625, 0.5, 0.625, 0.5, 0.875, 0.5, 0.625, 0.5, 0.625, 0.25, 0.625, 0.25, 0.625, 0.5, 0.625, 0.5, 0.625, 0.5, 0.625, 0.5, 0.625, 0.5, 0.375, 0.0, 0.625, 0.0, 0.625, 0.25, 0.375, 0.25, 0.375, 0.25, 0.625, 0.25, 0.625, 0.5, 0.375, 0.5, 0.375, 0.5, 0.625, 0.5, 0.625, 0.75, 0.375, 0.75, 0.375, 0.75, 0.625, 0.75, 0.625, 1.0, 0.375, 1.0, 0.125, 0.5, 0.375, 0.5, 0.375, 0.75, 0.125, 0.75, 0.625, 0.5, 0.875, 0.5, 0.875, 0.75, 0.625, 0.75, 0.0, 0.0, 0.0, 0.0, 0.0, 0.0, 0.0, 0.0, 0.625, 0.5, 0.625, 0.25, 0.625, 0.25, 0.625, 0.5, 0.625, 0.5, 0.625, 0.5, 0.625, 0.5, 0.625, 0.5, 0.875, 0.5, 0.625, 0.5, 0.625, 0.5, 0.875, 0.5, 0.625, 0.5, 0.625, 0.25, 0.625, 0.25, 0.625, 0.5, 0.0, 0.0, 0.0, 0.0, 0.0, 0.0, 0.0, 0.0, 0.625, 0.5, 0.625, 0.5, 0.625, 0.5, 0.625, 0.5, 0.875, 0.5, 0.625, 0.5, 0.625, 0.5, 0.875, 0.5, 0.625, 0.5, 0.625, 0.25, 0.625, 0.25, 0.625, 0.5, 0.625, 0.5, 0.625, 0.25, 0.625, 0.25, 0.625, 0.5, 0.625, 0.5, 0.625, 0.5, 0.625, 0.5, 0.625, 0.5, 0.625, 0.25, 0.625, 0.5, 0.625, 0.5, 0.625, 0.25, 0.375, 0.0, 0.625, 0.0, 0.625, 0.25, 0.375, 0.25, 0.375, 0.25, 0.625, 0.25, 0.625, 0.5, 0.375, 0.5, 0.375, 0.5, 0.625, 0.5, 0.625, 0.75, 0.375, 0.75, 0.375, 0.75, 0.625, 0.75, 0.625, 1.0, 0.375, 1.0, 0.125, 0.5, 0.375, 0.5, 0.375, 0.75, 0.125, 0.75, 0.625, 0.5, 0.875, 0.5, 0.875, 0.75, 0.625, 0.75])
me_cube_005.materials.append(mat_material_005)
me_cube_005.use_remesh_preserve_volume = False
me_cube_005.use_remesh_preserve_attributes = False
me_cube_005.use_mirror_vertex_groups = False
me_cube_005.update()
me_cube_012 = bpy.data.meshes.new('Cube.012')
me_cube_012.from_pydata([(1.0, 1.0, 1.0), (1.0, 1.0, -1.0), (1.0, -1.0, 1.0), (1.0, -1.0, -1.0), (-1.0, 1.0, 1.0), (-1.0, 1.0, -1.0), (-1.0, -1.0, 1.0), (-1.0, -1.0, -1.0), (-1.0, -1.732, -1.0), (-1.0, -1.732, 1.0), (1.0, -1.732, 1.0), (1.0, -1.732, -1.0), (2.144, -0.9592, 1.0), (2.144, -0.9592, -1.0), (2.144, -1.732, 1.0), (2.144, -1.732, -1.0), (1.0, -3.049, 1.0), (1.0, -3.049, -1.0), (2.144, -3.049, 1.0), (2.144, -3.049, -1.0), (3.779, -1.732, 1.0), (3.779, -1.732, -1.0), (3.779, -3.049, 1.0), (3.779, -3.049, -1.0), (3.742, -0.9592, 1.0), (3.742, -0.9592, -1.0), (3.742, -1.732, 1.0), (3.742, -1.732, -1.0), (2.144, 1.141, 1.0), (2.144, 1.141, -1.0), (3.254, 1.141, 1.0), (3.254, 1.141, -1.0), (3.994, -0.9592, 1.0), (3.994, -0.9592, -1.0), (3.994, 1.141, 1.0), (3.994, 1.141, -1.0), (1.681, -0.9592, 1.0), (1.681, -0.9592, -1.0), (1.681, 1.141, 1.0), (1.681, 1.141, -1.0), (3.783, -1.961, 4.387), (4.789, -1.961, 4.387), (3.783, -1.961, -47.69), (4.789, -1.961, -47.69), (3.783, -1.817, 4.387), (4.789, -1.817, 4.387), (3.783, -1.817, -47.69), (4.789, -1.817, -47.69), (3.786, -2.603, 0.6321), (4.792, -2.603, 0.6321), (3.786, -2.603, -48.03), (4.792, -2.603, -48.03), (3.786, -2.426, 0.6321), (4.792, -2.426, 0.6321), (3.786, -2.426, -48.03), (4.792, -2.426, -48.03)], [], [(0, 4, 6, 2), (6, 7, 8, 9), (7, 6, 4, 5), (5, 1, 3, 7), (1, 0, 2, 3), (5, 4, 0, 1), (11, 10, 9, 8), (7, 3, 11, 8), (2, 6, 9, 10), (11, 3, 13, 15), (15, 13, 25, 27), (2, 10, 14, 12), (3, 2, 12, 13), (14, 10, 16, 18), (16, 17, 19, 18), (10, 11, 17, 16), (11, 15, 19, 17), (19, 15, 21, 23), (21, 20, 22, 23), (14, 18, 22, 20), (18, 19, 23, 22), (15, 14, 20, 21), (25, 24, 26, 27), (12, 24, 30, 28), (12, 14, 26, 24), (14, 15, 27, 26), (29, 28, 30, 31), (25, 13, 29, 31), (30, 24, 32, 34), (29, 13, 37, 39), (32, 33, 35, 34), (25, 31, 35, 33), (24, 25, 33, 32), (31, 30, 34, 35), (37, 36, 38, 39), (28, 29, 39, 38), (12, 28, 38, 36), (13, 12, 36, 37), (40, 41, 43, 42), (42, 43, 47, 46), (46, 47, 45, 44), (44, 45, 41, 40), (42, 46, 44, 40), (47, 43, 41, 45), (48, 49, 51, 50), (50, 51, 55, 54), (54, 55, 53, 52), (52, 53, 49, 48), (50, 54, 52, 48), (55, 51, 49, 53)])
_uv = me_cube_012.uv_layers.new(name='UVMap')
_uv.uv.foreach_set('vector', [0.625, 0.5, 0.875, 0.5, 0.875, 0.75, 0.625, 0.75, 0.625, 0.0, 0.375, 0.0, 0.375, 0.0, 0.625, 0.0, 0.375, 0.0, 0.625, 0.0, 0.625, 0.25, 0.375, 0.25, 0.125, 0.5, 0.375, 0.5, 0.375, 0.75, 0.125, 0.75, 0.375, 0.5, 0.625, 0.5, 0.625, 0.75, 0.375, 0.75, 0.375, 0.25, 0.625, 0.25, 0.625, 0.5, 0.375, 0.5, 0.375, 0.75, 0.625, 0.75, 0.625, 1.0, 0.375, 1.0, 0.125, 0.75, 0.375, 0.75, 0.375, 0.75, 0.125, 0.75, 0.625, 0.75, 0.875, 0.75, 0.875, 0.75, 0.625, 0.75, 0.375, 0.75, 0.375, 0.75, 0.375, 0.75, 0.375, 0.75, 0.375, 0.75, 0.375, 0.75, 0.375, 0.75, 0.375, 0.75, 0.625, 0.75, 0.625, 0.75, 0.625, 0.75, 0.625, 0.75, 0.375, 0.75, 0.625, 0.75, 0.625, 0.75, 0.375, 0.75, 0.625, 0.75, 0.625, 0.75, 0.625, 0.75, 0.625, 0.75, 0.625, 0.75, 0.375, 0.75, 0.375, 0.75, 0.625, 0.75, 0.625, 0.75, 0.375, 0.75, 0.375, 0.75, 0.625, 0.75, 0.375, 0.75, 0.375, 0.75, 0.375, 0.75, 0.375, 0.75, 0.375, 0.75, 0.375, 0.75, 0.375, 0.75, 0.375, 0.75, 0.375, 0.75, 0.625, 0.75, 0.625, 0.75, 0.375, 0.75, 0.625, 0.75, 0.625, 0.75, 0.625, 0.75, 0.625, 0.75, 0.625, 0.75, 0.375, 0.75, 0.375, 0.75, 0.625, 0.75, 0.375, 0.75, 0.625, 0.75, 0.625, 0.75, 0.375, 0.75, 0.375, 0.75, 0.625, 0.75, 0.625, 0.75, 0.375, 0.75, 0.625, 0.75, 0.625, 0.75, 0.625, 0.75, 0.625, 0.75, 0.625, 0.75, 0.625, 0.75, 0.625, 0.75, 0.625, 0.75, 0.625, 0.75, 0.375, 0.75, 0.375, 0.75, 0.625, 0.75, 0.375, 0.75, 0.625, 0.75, 0.625, 0.75, 0.375, 0.75, 0.375, 0.75, 0.375, 0.75, 0.375, 0.75, 0.375, 0.75, 0.625, 0.75, 0.625, 0.75, 0.625, 0.75, 0.625, 0.75, 0.375, 0.75, 0.375, 0.75, 0.375, 0.75, 0.375, 0.75, 0.625, 0.75, 0.375, 0.75, 0.375, 0.75, 0.625, 0.75, 0.375, 0.75, 0.375, 0.75, 0.375, 0.75, 0.375, 0.75, 0.625, 0.75, 0.375, 0.75, 0.375, 0.75, 0.625, 0.75, 0.375, 0.75, 0.625, 0.75, 0.625, 0.75, 0.375, 0.75, 0.375, 0.75, 0.625, 0.75, 0.625, 0.75, 0.375, 0.75, 0.625, 0.75, 0.375, 0.75, 0.375, 0.75, 0.625, 0.75, 0.625, 0.75, 0.625, 0.75, 0.625, 0.75, 0.625, 0.75, 0.375, 0.75, 0.625, 0.75, 0.625, 0.75, 0.375, 0.75, 0.375, 0.0, 0.625, 0.0, 0.625, 0.25, 0.375, 0.25, 0.375, 0.25, 0.625, 0.25, 0.625, 0.5, 0.375, 0.5, 0.375, 0.5, 0.625, 0.5, 0.625, 0.75, 0.375, 0.75, 0.375, 0.75, 0.625, 0.75, 0.625, 1.0, 0.375, 1.0, 0.125, 0.5, 0.375, 0.5, 0.375, 0.75, 0.125, 0.75, 0.625, 0.5, 0.875, 0.5, 0.875, 0.75, 0.625, 0.75, 0.375, 0.0, 0.625, 0.0, 0.625, 0.25, 0.375, 0.25, 0.375, 0.25, 0.625, 0.25, 0.625, 0.5, 0.375, 0.5, 0.375, 0.5, 0.625, 0.5, 0.625, 0.75, 0.375, 0.75, 0.375, 0.75, 0.625, 0.75, 0.625, 1.0, 0.375, 1.0, 0.125, 0.5, 0.375, 0.5, 0.375, 0.75, 0.125, 0.75, 0.625, 0.5, 0.875, 0.5, 0.875, 0.75, 0.625, 0.75])
me_cube_012.materials.append(mat_material_012)
me_cube_012.use_remesh_preserve_volume = False
me_cube_012.use_remesh_preserve_attributes = False
me_cube_012.use_mirror_vertex_groups = False
me_cube_012.update()
me_cube_011 = bpy.data.meshes.new('Cube.011')
me_cube_011.from_pydata([(1.0, 1.0, 1.0), (1.0, 1.0, -1.0), (1.0, -1.0, 1.0), (1.0, -1.0, -1.0), (-1.0, 1.0, 1.0), (-1.0, 1.0, -1.0), (-1.0, -1.0, 1.0), (-1.0, -1.0, -1.0), (-1.0, -1.042, -1.0), (-1.0, -1.042, 1.0), (1.0, -1.042, 1.0), (1.0, -1.042, -1.0)], [], [(0, 4, 6, 2), (6, 7, 8, 9), (7, 6, 4, 5), (5, 1, 3, 7), (1, 0, 2, 3), (5, 4, 0, 1), (11, 10, 9, 8), (7, 3, 11, 8), (2, 6, 9, 10), (3, 2, 10, 11)])
_uv = me_cube_011.uv_layers.new(name='UVMap')
_uv.uv.foreach_set('vector', [0.625, 0.5, 0.875, 0.5, 0.875, 0.75, 0.625, 0.75, 0.625, 0.0, 0.375, 0.0, 0.375, 0.0, 0.625, 0.0, 0.375, 0.0, 0.625, 0.0, 0.625, 0.25, 0.375, 0.25, 0.125, 0.5, 0.375, 0.5, 0.375, 0.75, 0.125, 0.75, 0.375, 0.5, 0.625, 0.5, 0.625, 0.75, 0.375, 0.75, 0.375, 0.25, 0.625, 0.25, 0.625, 0.5, 0.375, 0.5, 0.375, 0.75, 0.625, 0.75, 0.625, 1.0, 0.375, 1.0, 0.125, 0.75, 0.375, 0.75, 0.375, 0.75, 0.125, 0.75, 0.625, 0.75, 0.875, 0.75, 0.875, 0.75, 0.625, 0.75, 0.375, 0.75, 0.625, 0.75, 0.625, 0.75, 0.375, 0.75])
me_cube_011.materials.append(mat_material_011)
me_cube_011.use_remesh_preserve_volume = False
me_cube_011.use_remesh_preserve_attributes = False
me_cube_011.use_mirror_vertex_groups = False
me_cube_011.update()
me_cube_010 = bpy.data.meshes.new('Cube.010')
me_cube_010.from_pydata([(1.0, 1.0, 1.0), (1.0, 1.0, -1.0), (1.0, -1.0, 1.0), (1.0, -1.0, -1.0), (-1.0, 1.0, 1.0), (-1.0, 1.0, -1.0), (-1.0, -1.0, 1.0), (-1.0, -1.0, -1.0)], [], [(0, 4, 6, 2), (3, 2, 6, 7), (7, 6, 4, 5), (5, 1, 3, 7), (1, 0, 2, 3), (5, 4, 0, 1)])
_uv = me_cube_010.uv_layers.new(name='UVMap')
_uv.uv.foreach_set('vector', [0.625, 0.5, 0.875, 0.5, 0.875, 0.75, 0.625, 0.75, 0.375, 0.75, 0.625, 0.75, 0.625, 1.0, 0.375, 1.0, 0.375, 0.0, 0.625, 0.0, 0.625, 0.25, 0.375, 0.25, 0.125, 0.5, 0.375, 0.5, 0.375, 0.75, 0.125, 0.75, 0.375, 0.5, 0.625, 0.5, 0.625, 0.75, 0.375, 0.75, 0.375, 0.25, 0.625, 0.25, 0.625, 0.5, 0.375, 0.5])
me_cube_010.materials.append(mat_material_010)
me_cube_010.use_remesh_preserve_volume = False
me_cube_010.use_remesh_preserve_attributes = False
me_cube_010.use_mirror_vertex_groups = False
me_cube_010.update()
me_cube_009 = bpy.data.meshes.new('Cube.009')
me_cube_009.from_pydata([(1.0, 1.0, 1.0), (1.0, 1.0, -1.0), (1.0, -1.0, 1.0), (1.0, -1.0, -1.0), (-1.0, 1.0, 1.0), (-1.0, 1.0, -1.0), (-1.0, -1.0, 1.0), (-1.0, -1.0, -1.0)], [], [(0, 4, 6, 2), (3, 2, 6, 7), (7, 6, 4, 5), (5, 1, 3, 7), (1, 0, 2, 3), (5, 4, 0, 1)])
_uv = me_cube_009.uv_layers.new(name='UVMap')
_uv.uv.foreach_set('vector', [0.625, 0.5, 0.875, 0.5, 0.875, 0.75, 0.625, 0.75, 0.375, 0.75, 0.625, 0.75, 0.625, 1.0, 0.375, 1.0, 0.375, 0.0, 0.625, 0.0, 0.625, 0.25, 0.375, 0.25, 0.125, 0.5, 0.375, 0.5, 0.375, 0.75, 0.125, 0.75, 0.375, 0.5, 0.625, 0.5, 0.625, 0.75, 0.375, 0.75, 0.375, 0.25, 0.625, 0.25, 0.625, 0.5, 0.375, 0.5])
me_cube_009.materials.append(mat_material_009)
me_cube_009.use_remesh_preserve_volume = False
me_cube_009.use_remesh_preserve_attributes = False
me_cube_009.use_mirror_vertex_groups = False
me_cube_009.update()
me_cube_008 = bpy.data.meshes.new('Cube.008')
me_cube_008.from_pydata([(1.0, 0.7645, 1.0), (1.0, 0.7645, -1.0), (1.0, -1.043, 1.0), (1.0, -1.043, -1.0), (-1.0, 0.7645, 1.0), (-1.0, 0.7645, -1.0), (-0.7432, -1.043, 1.0), (-1.0, -1.043, -1.0), (-1.0, -1.045, -1.0), (-0.7432, -1.045, 1.0), (1.0, -1.045, 1.0), (1.0, -1.045, -1.0), (1.0, -1.0, 40.53), (-0.7432, -1.0, 40.53), (1.0, -1.045, 40.53), (-0.7432, -1.045, 40.53), (0.9911, -1.045, 0.7954), (0.9911, -1.682, 0.7954), (0.6451, -1.045, 0.7954), (0.6451, -1.682, 0.7954), (0.9911, -1.045, -0.7811), (0.9911, -1.682, -0.7811), (0.6451, -1.045, -0.7811), (0.6451, -1.682, -0.7811), (-0.6839, -1.258, 0.2987), (0.47, -1.258, 0.2987), (-0.6839, -1.531, 0.2987), (0.47, -1.531, 0.2987), (-0.6839, -1.039, -0.7806), (0.6618, -1.039, -0.7806), (-0.6786, -1.504, -0.7579), (-0.6839, -1.249, -0.7806), (-0.6786, -1.714, -0.7579), (0.6671, -1.714, -0.7579), (-0.1707, -1.51, -1.363), (-0.1707, -1.51, -2.642), (-0.1707, -1.478, -1.363), (-0.1707, -1.478, -2.642), (-0.06693, -1.51, -1.363), (-0.06693, -1.51, -2.642), (-0.06693, -1.478, -1.363), (-0.06693, -1.478, -2.642), (1.0, -1.0, 41.33), (-0.7432, -1.0, 41.33), (1.0, -1.045, 41.33), (-0.7432, -1.045, 41.33), (1.0, -0.534, 40.53), (-0.7432, -0.534, 40.53), (1.0, -0.581, 41.33), (-0.7432, -0.581, 41.33), (1.0, -0.4876, 40.53), (-0.7432, -0.4876, 40.53), (1.0, -0.4876, 41.33), (-0.7432, -0.4876, 41.33), (1.0, -0.534, 15.09), (-0.7432, -0.534, 15.09), (1.0, -0.4876, 15.09), (-0.7432, -0.4876, 15.09), (1.0, -0.534, 12.38), (-0.7432, -0.534, 12.38), (1.0, -0.4876, 12.38), (-0.7432, -0.4876, 12.38), (1.0, 0.7874, 15.09), (-0.7432, 0.7874, 15.09), (1.0, 0.7874, 12.38), (-0.7432, 0.7874, 12.38), (-0.7432, 0.8781, 15.09), (-0.7432, 0.8781, 12.38), (1.0, 1.208, 15.09), (-0.7432, 1.208, 15.09), (1.0, 1.208, 12.38), (-0.7432, 1.208, 12.38), (1.0, 1.576, 15.09), (-0.7432, 1.576, 15.09), (1.0, 1.576, 12.38), (-0.7432, 1.576, 12.38), (1.0, 1.631, 15.09), (-0.7432, 1.631, 15.09), (1.0, 1.631, 12.38), (-0.7432, 1.631, 12.38), (1.0, 1.576, 41.05), (-0.7432, 1.576, 41.05), (1.0, 1.631, 41.05), (-0.7432, 1.631, 41.05), (-0.7799, 1.184, 15.09), (-0.7799, 1.184, -2.077), (-0.7799, 1.461, 15.09), (-0.7799, 1.461, -2.077), (0.9789, 1.184, 15.09), (0.9789, 1.184, -2.077), (0.9789, 1.461, 15.09), (0.9789, 1.461, -2.077), (0.9817, 0.7847, 12.38), (0.9817, 0.7847, -2.159), (0.9817, 0.713, 12.38), (0.9817, 0.713, -2.159), (-0.7452, 0.7847, 12.38), (-0.7452, 0.7847, -2.159), (-0.7452, 0.713, 12.38), (-0.7452, 0.713, -2.159), (0.9817, 0.7847, -3.54), (0.9817, 0.713, -3.54), (-0.7452, 0.713, -3.54), (-0.7452, 0.7847, -3.54), (0.9817, -0.0404, -2.159), (-0.7452, -0.0404, -2.159), (0.9817, -0.0404, -3.54), (-0.7452, -0.0404, -3.54), (0.9817, -0.08865, -2.159), (-0.7452, -0.08865, -2.159), (0.9817, -0.08865, -3.54), (-0.7452, -0.08865, -3.54), (0.9817, -0.0404, -88.48), (-0.7452, -0.0404, -88.48), (0.9817, -0.08865, -45.22), (-0.7452, -0.08865, -45.22), (0.9817, -0.0404, -85.98), (-0.7452, -0.0404, -85.98), (0.9817, -0.08865, -85.98), (-0.7452, -0.08865, -85.98), (0.9817, 1.756, -88.48), (-0.7452, 1.756, -88.48), (0.9817, 1.756, -85.98), (-0.7452, 1.756, -85.98), (0.9817, 1.843, -45.22), (-0.7452, 1.843, -45.22), (0.9817, 1.843, -85.98), (-0.7452, 1.843, -85.98), (0.9817, 1.756, -2.852), (-0.7452, 1.756, -2.852), (0.9817, 1.843, -4.987), (-0.7452, 1.843, -4.987), (0.9817, 1.756, -1.048), (-0.7452, 1.756, -1.048), (0.9817, 1.843, -1.048), (-0.7452, 1.843, -1.048), (0.9817, 1.191, -2.852), (-0.7452, 1.191, -2.852), (0.9817, 1.191, -1.048), (-0.7452, 1.191, -1.048), (0.9817, -0.5534, -2.159), (0.9817, -0.5534, 12.38), (-0.7452, -0.5534, 12.38), (-0.7452, -0.5534, -2.159)], [(28, 29), (33, 32)], [(0, 4, 6, 2), (6, 7, 8, 9), (7, 6, 4, 5), (5, 1, 3, 7), (1, 0, 2, 3), (5, 4, 0, 1), (11, 10, 9, 8), (7, 3, 11, 8), (9, 10, 14, 15), (3, 2, 10, 11), (13, 15, 45, 43), (10, 2, 12, 14), (2, 6, 13, 12), (6, 9, 15, 13), (16, 17, 19, 18), (18, 19, 23, 22), (22, 23, 21, 20), (20, 21, 17, 16), (18, 22, 20, 16), (23, 19, 17, 21), (24, 25, 27, 26), (30, 32, 31, 28), (34, 35, 37, 36), (36, 37, 41, 40), (40, 41, 39, 38), (38, 39, 35, 34), (36, 40, 38, 34), (41, 37, 35, 39), (42, 43, 45, 44), (12, 13, 47, 46), (14, 12, 42, 44), (15, 14, 44, 45), (48, 46, 50, 52), (43, 42, 48, 49), (13, 43, 49, 47), (42, 12, 46, 48), (50, 51, 53, 52), (49, 48, 52, 53), (47, 49, 53, 51), (50, 46, 54, 56), (55, 57, 61, 59), (51, 50, 56, 57), (47, 51, 57, 55), (46, 47, 55, 54), (58, 59, 61, 60), (60, 61, 65, 64), (56, 54, 58, 60), (54, 55, 59, 58), (65, 63, 66, 67), (56, 60, 64, 62), (57, 56, 62, 63), (61, 57, 63, 65), (71, 69, 73, 75), (67, 66, 69, 71), (72, 74, 78, 76), (69, 68, 72, 73), (68, 70, 74, 72), (70, 71, 75, 74), (77, 76, 78, 79), (74, 75, 79, 78), (75, 73, 77, 79), (76, 77, 83, 82), (81, 80, 82, 83), (72, 76, 82, 80), (84, 85, 87, 86), (86, 87, 91, 90), (90, 91, 89, 88), (88, 89, 85, 84), (86, 90, 88, 84), (91, 87, 85, 89), (92, 93, 95, 94), (99, 98, 142, 143), (98, 99, 97, 96), (96, 97, 93, 92), (94, 98, 96, 92), (95, 93, 100, 101), (102, 101, 100, 103), (93, 97, 103, 100), (95, 101, 106, 104), (97, 99, 102, 103), (104, 106, 110, 108), (101, 102, 107, 106), (99, 95, 104, 105), (102, 99, 105, 107), (109, 108, 110, 111), (105, 104, 108, 109), (107, 105, 109, 111), (107, 111, 115, 113), (113, 115, 119, 117), (111, 110, 114, 115), (106, 107, 113, 112), (110, 106, 112, 114), (116, 117, 119, 118), (115, 114, 118, 119), (114, 112, 116, 118), (117, 116, 122, 123), (122, 120, 124, 126), (116, 112, 120, 122), (113, 117, 123, 121), (112, 113, 121, 120), (124, 125, 127, 126), (123, 122, 126, 127), (121, 123, 127, 125), (124, 120, 128, 130), (130, 128, 132, 134), (125, 124, 130, 131), (121, 125, 131, 129), (120, 121, 129, 128), (132, 133, 135, 134), (128, 129, 137, 136), (129, 131, 135, 133), (131, 130, 134, 135), (136, 137, 139, 138), (129, 133, 139, 137), (132, 128, 136, 138), (133, 132, 138, 139), (141, 140, 143, 142), (98, 94, 141, 142), (95, 99, 143, 140), (94, 95, 140, 141)])
_uv = me_cube_008.uv_layers.new(name='UVMap')
_uv.uv.foreach_set('vector', [0.625, 0.5, 0.875, 0.5, 0.875, 0.75, 0.625, 0.75, 0.625, 0.0, 0.375, 0.0, 0.375, 0.0, 0.625, 0.0, 0.375, 0.0, 0.625, 0.0, 0.625, 0.25, 0.375, 0.25, 0.125, 0.5, 0.375, 0.5, 0.375, 0.75, 0.125, 0.75, 0.375, 0.5, 0.625, 0.5, 0.625, 0.75, 0.375, 0.75, 0.375, 0.25, 0.625, 0.25, 0.625, 0.5, 0.375, 0.5, 0.375, 0.75, 0.625, 0.75, 0.625, 1.0, 0.375, 1.0, 0.125, 0.75, 0.375, 0.75, 0.375, 0.75, 0.125, 0.75, 0.625, 1.0, 0.625, 0.75, 0.625, 0.75, 0.625, 1.0, 0.375, 0.75, 0.625, 0.75, 0.625, 0.75, 0.375, 0.75, 0.625, 0.0, 0.625, 0.0, 0.625, 0.0, 0.625, 0.0, 0.625, 0.75, 0.625, 0.75, 0.625, 0.75, 0.625, 0.75, 0.625, 0.75, 0.875, 0.75, 0.875, 0.75, 0.625, 0.75, 0.625, 0.0, 0.625, 0.0, 0.625, 0.0, 0.625, 0.0, 0.375, 0.0, 0.625, 0.0, 0.625, 0.25, 0.375, 0.25, 0.375, 0.25, 0.625, 0.25, 0.625, 0.5, 0.375, 0.5, 0.375, 0.5, 0.625, 0.5, 0.625, 0.75, 0.375, 0.75, 0.375, 0.75, 0.625, 0.75, 0.625, 1.0, 0.375, 1.0, 0.125, 0.5, 0.375, 0.5, 0.375, 0.75, 0.125, 0.75, 0.625, 0.5, 0.875, 0.5, 0.875, 0.75, 0.625, 0.75, 0.375, 0.25, 0.625, 0.25, 0.625, 0.5, 0.375, 0.5, 0.125, 0.5, 0.375, 0.5, 0.375, 0.75, 0.125, 0.75, 0.375, 0.0, 0.625, 0.0, 0.625, 0.25, 0.375, 0.25, 0.375, 0.25, 0.625, 0.25, 0.625, 0.5, 0.375, 0.5, 0.375, 0.5, 0.625, 0.5, 0.625, 0.75, 0.375, 0.75, 0.375, 0.75, 0.625, 0.75, 0.625, 1.0, 0.375, 1.0, 0.125, 0.5, 0.375, 0.5, 0.375, 0.75, 0.125, 0.75, 0.625, 0.5, 0.875, 0.5, 0.875, 0.75, 0.625, 0.75, 0.625, 0.75, 0.875, 0.75, 0.875, 0.75, 0.625, 0.75, 0.625, 0.75, 0.875, 0.75, 0.875, 0.75, 0.625, 0.75, 0.625, 0.75, 0.625, 0.75, 0.625, 0.75, 0.625, 0.75, 0.625, 1.0, 0.625, 0.75, 0.625, 0.75, 0.625, 1.0, 0.625, 0.75, 0.625, 0.75, 0.625, 0.75, 0.625, 0.75, 0.875, 0.75, 0.625, 0.75, 0.625, 0.75, 0.875, 0.75, 0.625, 0.0, 0.625, 0.0, 0.625, 0.0, 0.625, 0.0, 0.625, 0.75, 0.625, 0.75, 0.625, 0.75, 0.625, 0.75, 0.625, 0.75, 0.875, 0.75, 0.875, 0.75, 0.625, 0.75, 0.875, 0.75, 0.625, 0.75, 0.625, 0.75, 0.875, 0.75, 0.625, 0.0, 0.625, 0.0, 0.625, 0.0, 0.625, 0.0, 0.625, 0.75, 0.625, 0.75, 0.625, 0.75, 0.625, 0.75, 0.625, 0.0, 0.625, 0.0, 0.625, 0.0, 0.625, 0.0, 0.875, 0.75, 0.625, 0.75, 0.625, 0.75, 0.875, 0.75, 0.625, 0.0, 0.625, 0.0, 0.625, 0.0, 0.625, 0.0, 0.625, 0.75, 0.875, 0.75, 0.875, 0.75, 0.625, 0.75, 0.625, 0.75, 0.875, 0.75, 0.875, 0.75, 0.625, 0.75, 0.625, 0.75, 0.875, 0.75, 0.875, 0.75, 0.625, 0.75, 0.625, 0.75, 0.625, 0.75, 0.625, 0.75, 0.625, 0.75, 0.625, 0.75, 0.875, 0.75, 0.875, 0.75, 0.625, 0.75, 0.625, 0.0, 0.625, 0.0, 0.625, 0.0, 0.625, 0.0, 0.625, 0.75, 0.625, 0.75, 0.625, 0.75, 0.625, 0.75, 0.875, 0.75, 0.625, 0.75, 0.625, 0.75, 0.875, 0.75, 0.625, 0.0, 0.625, 0.0, 0.625, 0.0, 0.625, 0.0, 0.625, 0.0, 0.625, 0.0, 0.625, 0.0, 0.625, 0.0, 0.625, 0.0, 0.625, 0.0, 0.625, 0.0, 0.625, 0.0, 0.625, 0.75, 0.625, 0.75, 0.625, 0.75, 0.625, 0.75, 0.875, 0.75, 0.625, 0.75, 0.625, 0.75, 0.875, 0.75, 0.625, 0.75, 0.625, 0.75, 0.625, 0.75, 0.625, 0.75, 0.625, 0.75, 0.875, 0.75, 0.875, 0.75, 0.625, 0.75, 0.875, 0.75, 0.625, 0.75, 0.625, 0.75, 0.875, 0.75, 0.625, 0.75, 0.875, 0.75, 0.875, 0.75, 0.625, 0.75, 0.625, 0.0, 0.625, 0.0, 0.625, 0.0, 0.625, 0.0, 0.625, 0.75, 0.875, 0.75, 0.875, 0.75, 0.625, 0.75, 0.875, 0.75, 0.625, 0.75, 0.625, 0.75, 0.875, 0.75, 0.625, 0.75, 0.625, 0.75, 0.625, 0.75, 0.625, 0.75, 0.375, 0.0, 0.625, 0.0, 0.625, 0.25, 0.375, 0.25, 0.375, 0.25, 0.625, 0.25, 0.625, 0.5, 0.375, 0.5, 0.375, 0.5, 0.625, 0.5, 0.625, 0.75, 0.375, 0.75, 0.375, 0.75, 0.625, 0.75, 0.625, 1.0, 0.375, 1.0, 0.125, 0.5, 0.375, 0.5, 0.375, 0.75, 0.125, 0.75, 0.625, 0.5, 0.875, 0.5, 0.875, 0.75, 0.625, 0.75, 0.375, 0.0, 0.625, 0.0, 0.625, 0.25, 0.375, 0.25, 0.625, 0.5, 0.375, 0.5, 0.375, 0.5, 0.625, 0.5, 0.375, 0.5, 0.625, 0.5, 0.625, 0.75, 0.375, 0.75, 0.375, 0.75, 0.625, 0.75, 0.625, 1.0, 0.375, 1.0, 0.125, 0.5, 0.375, 0.5, 0.375, 0.75, 0.125, 0.75, 0.625, 0.25, 0.625, 0.0, 0.625, 0.0, 0.625, 0.25, 0.625, 0.5, 0.875, 0.5, 0.875, 0.75, 0.625, 0.75, 0.625, 1.0, 0.625, 0.75, 0.625, 0.75, 0.625, 1.0, 0.625, 0.25, 0.625, 0.25, 0.625, 0.25, 0.625, 0.25, 0.625, 0.75, 0.625, 0.5, 0.625, 0.5, 0.625, 0.75, 0.625, 0.25, 0.625, 0.25, 0.625, 0.25, 0.625, 0.25, 0.875, 0.5, 0.625, 0.5, 0.625, 0.5, 0.875, 0.5, 0.625, 0.5, 0.625, 0.25, 0.625, 0.25, 0.625, 0.5, 0.625, 0.5, 0.625, 0.5, 0.625, 0.5, 0.625, 0.5, 0.625, 0.5, 0.625, 0.25, 0.625, 0.25, 0.625, 0.5, 0.625, 0.5, 0.625, 0.25, 0.625, 0.25, 0.625, 0.5, 0.625, 0.5, 0.625, 0.5, 0.625, 0.5, 0.625, 0.5, 0.625, 0.5, 0.625, 0.5, 0.625, 0.5, 0.625, 0.5, 0.625, 0.5, 0.625, 0.5, 0.625, 0.5, 0.625, 0.5, 0.625, 0.5, 0.625, 0.25, 0.625, 0.25, 0.625, 0.5, 0.875, 0.5, 0.625, 0.5, 0.625, 0.5, 0.875, 0.5, 0.625, 0.25, 0.625, 0.25, 0.625, 0.25, 0.625, 0.25, 0.875, 0.5, 0.625, 0.5, 0.625, 0.5, 0.875, 0.5, 0.625, 0.5, 0.625, 0.25, 0.625, 0.25, 0.625, 0.5, 0.625, 0.25, 0.625, 0.25, 0.625, 0.25, 0.625, 0.25, 0.625, 0.5, 0.875, 0.5, 0.875, 0.5, 0.625, 0.5, 0.625, 0.25, 0.625, 0.25, 0.625, 0.25, 0.625, 0.25, 0.625, 0.25, 0.625, 0.25, 0.625, 0.25, 0.625, 0.25, 0.625, 0.5, 0.625, 0.5, 0.625, 0.5, 0.625, 0.5, 0.875, 0.5, 0.625, 0.5, 0.625, 0.5, 0.875, 0.5, 0.875, 0.5, 0.625, 0.5, 0.625, 0.5, 0.875, 0.5, 0.625, 0.5, 0.875, 0.5, 0.875, 0.5, 0.625, 0.5, 0.625, 0.5, 0.625, 0.5, 0.625, 0.5, 0.625, 0.5, 0.625, 0.25, 0.625, 0.25, 0.625, 0.25, 0.625, 0.25, 0.625, 0.25, 0.625, 0.25, 0.625, 0.25, 0.625, 0.25, 0.625, 0.5, 0.875, 0.5, 0.875, 0.5, 0.625, 0.5, 0.625, 0.5, 0.625, 0.5, 0.625, 0.5, 0.625, 0.5, 0.875, 0.5, 0.625, 0.5, 0.625, 0.5, 0.875, 0.5, 0.875, 0.5, 0.625, 0.5, 0.625, 0.5, 0.875, 0.5, 0.875, 0.5, 0.625, 0.5, 0.625, 0.5, 0.875, 0.5, 0.625, 0.5, 0.625, 0.5, 0.625, 0.5, 0.625, 0.5, 0.625, 0.5, 0.875, 0.5, 0.875, 0.5, 0.625, 0.5, 0.875, 0.5, 0.625, 0.5, 0.625, 0.5, 0.875, 0.5, 0.625, 0.5, 0.625, 0.5, 0.625, 0.5, 0.625, 0.5, 0.625, 0.25, 0.625, 0.25, 0.625, 0.25, 0.625, 0.25, 0.625, 0.5, 0.875, 0.5, 0.875, 0.5, 0.625, 0.5, 0.375, 0.25, 0.625, 0.25, 0.625, 0.5, 0.375, 0.5, 0.375, 0.5, 0.125, 0.5, 0.125, 0.5, 0.375, 0.5, 0.625, 0.25, 0.625, 0.5, 0.625, 0.5, 0.625, 0.25, 0.375, 0.25, 0.625, 0.25, 0.625, 0.25, 0.375, 0.25])
me_cube_008.materials.append(mat_material_008)
me_cube_008.use_remesh_preserve_volume = False
me_cube_008.use_remesh_preserve_attributes = False
me_cube_008.use_mirror_vertex_groups = False
me_cube_008.update()
me_cube_007 = bpy.data.meshes.new('Cube.007')
me_cube_007.from_pydata([(1.0, 0.9704, 1.0), (1.0, 0.9704, -1.0), (-0.7432, 0.9704, 1.0), (-1.0, 0.9704, -1.0), (1.0, 0.5436, -1.0), (1.0, 0.553, 1.0), (-1.0, 0.4912, 1.0), (1.0, 1.014, -1.0), (-1.0, 1.014, -1.0), (1.0, 1.014, 1.0), (-0.7432, 1.014, 1.0), (-0.7432, 0.9704, 40.8), (1.0, 0.9704, 40.8), (-0.7432, 1.014, 40.8), (1.0, 1.014, 40.8), (-0.7432, 0.9704, 60.91), (1.0, 0.9704, 60.91), (-0.7432, 1.014, 60.91), (1.0, 1.014, 60.91), (-0.7432, 0.9704, 61.55), (1.0, 0.9704, 61.55), (-0.7432, 1.014, 61.55), (1.0, 1.014, 61.55), (-0.7432, 2.239, 60.91), (1.0, 2.239, 60.91), (-0.7432, 2.239, 61.55), (1.0, 2.239, 61.55), (-0.7432, 1.014, 1.0), (1.0, 1.014, 1.0), (-0.7432, 1.014, 40.8), (1.0, 1.014, 40.8), (-0.7432, 2.261, 60.91), (1.0, 2.261, 60.91), (-0.7432, 2.261, 61.55), (1.0, 2.261, 61.55), (-0.7432, 2.239, 87.34), (1.0, 2.239, 87.34), (-0.7432, 2.261, 87.34), (1.0, 2.261, 87.34), (-0.7432, 2.239, 89.63), (1.0, 2.239, 89.63), (-0.7432, 2.261, 89.63), (1.0, 2.261, 89.63), (-0.7432, 3.949, 87.34), (1.0, 3.949, 87.34), (-0.7432, 3.949, 89.63), (1.0, 3.949, 89.63), (0.6406, 2.23, 41.33), (0.6406, 2.23, 61.12), (0.6406, 2.144, 41.33), (0.6406, 2.144, 61.12), (0.9945, 2.23, 41.33), (0.9945, 2.23, 61.12), (0.9945, 2.144, 41.33), (0.9945, 2.144, 61.12), (-0.7432, 4.297, 87.34), (1.0, 4.297, 87.34), (-0.7432, 4.297, 89.63), (1.0, 4.297, 89.63), (-0.7432, 4.369, 87.34), (1.0, 4.369, 87.34), (-0.7432, 4.369, 89.63), (1.0, 4.369, 89.63), (-0.7432, 4.297, 61.17), (1.0, 4.297, 61.17), (-0.7432, 4.369, 61.17), (1.0, 4.369, 61.17), (0.6716, 4.358, 41.05), (0.6716, 4.358, 67.83), (0.6716, 4.299, 41.05), (0.6716, 4.299, 67.83), (1.012, 4.358, 41.05), (1.012, 4.358, 67.83), (1.012, 4.299, 41.05), (1.012, 4.299, 67.83)], [], [(0, 2, 6, 5), (1, 0, 5, 4), (1, 3, 8, 7), (8, 10, 9, 7), (0, 1, 7, 9), (10, 2, 11, 13), (3, 2, 10, 8), (13, 11, 15, 17), (10, 13, 29, 27), (2, 0, 12, 11), (0, 9, 14, 12), (18, 17, 23, 24), (14, 13, 17, 18), (12, 14, 18, 16), (11, 12, 16, 15), (19, 20, 22, 21), (16, 18, 22, 20), (15, 16, 20, 19), (17, 15, 19, 21), (23, 25, 33, 31), (17, 21, 25, 23), (22, 18, 24, 26), (21, 22, 26, 25), (28, 27, 29, 30), (13, 14, 30, 29), (9, 10, 27, 28), (14, 9, 28, 30), (32, 31, 33, 34), (24, 23, 31, 32), (26, 24, 32, 34), (33, 25, 35, 37), (37, 35, 39, 41), (25, 26, 36, 35), (26, 34, 38, 36), (34, 33, 37, 38), (39, 40, 42, 41), (35, 36, 40, 39), (36, 38, 42, 40), (37, 41, 45, 43), (43, 45, 57, 55), (41, 42, 46, 45), (38, 37, 43, 44), (42, 38, 44, 46), (47, 48, 50, 49), (49, 50, 54, 53), (53, 54, 52, 51), (51, 52, 48, 47), (49, 53, 51, 47), (54, 50, 48, 52), (55, 57, 61, 59), (44, 43, 55, 56), (46, 44, 56, 58), (45, 46, 58, 57), (60, 59, 61, 62), (55, 59, 65, 63), (58, 56, 60, 62), (57, 58, 62, 61), (64, 63, 65, 66), (56, 55, 63, 64), (60, 56, 64, 66), (59, 60, 66, 65), (67, 68, 70, 69), (69, 70, 74, 73), (73, 74, 72, 71), (71, 72, 68, 67), (69, 73, 71, 67), (74, 70, 68, 72)])
_uv = me_cube_007.uv_layers.new(name='UVMap')
_uv.uv.foreach_set('vector', [0.625, 0.5, 0.875, 0.5, 0.875, 0.5636, 0.625, 0.5559, 0.375, 0.5, 0.625, 0.5, 0.625, 0.5559, 0.375, 0.5571, 0.0, 0.0, 0.0, 0.0, 0.0, 0.0, 0.0, 0.0, 0.375, 0.25, 0.625, 0.25, 0.625, 0.5, 0.375, 0.5, 0.625, 0.5, 0.375, 0.5, 0.375, 0.5, 0.625, 0.5, 0.0, 0.0, 0.0, 0.0, 0.0, 0.0, 0.0, 0.0, 0.0, 0.0, 0.0, 0.0, 0.0, 0.0, 0.0, 0.0, 0.0, 0.0, 0.0, 0.0, 0.0, 0.0, 0.0, 0.0, 0.0, 0.0, 0.0, 0.0, 0.0, 0.0, 0.0, 0.0, 0.875, 0.5, 0.625, 0.5, 0.625, 0.5, 0.875, 0.5, 0.625, 0.5, 0.625, 0.5, 0.625, 0.5, 0.625, 0.5, 0.625, 0.5, 0.625, 0.25, 0.625, 0.25, 0.625, 0.5, 0.625, 0.5, 0.625, 0.25, 0.625, 0.25, 0.625, 0.5, 0.625, 0.5, 0.625, 0.5, 0.625, 0.5, 0.625, 0.5, 0.875, 0.5, 0.625, 0.5, 0.625, 0.5, 0.875, 0.5, 0.875, 0.5, 0.625, 0.5, 0.625, 0.5, 0.875, 0.5, 0.625, 0.5, 0.625, 0.5, 0.625, 0.5, 0.625, 0.5, 0.875, 0.5, 0.625, 0.5, 0.625, 0.5, 0.875, 0.5, 0.0, 0.0, 0.0, 0.0, 0.0, 0.0, 0.0, 0.0, 0.0, 0.0, 0.0, 0.0, 0.0, 0.0, 0.0, 0.0, 0.0, 0.0, 0.0, 0.0, 0.0, 0.0, 0.0, 0.0, 0.625, 0.5, 0.625, 0.5, 0.625, 0.5, 0.625, 0.5, 0.875, 0.5, 0.625, 0.5, 0.625, 0.5, 0.875, 0.5, 0.625, 0.5, 0.625, 0.25, 0.625, 0.25, 0.625, 0.5, 0.625, 0.25, 0.625, 0.5, 0.625, 0.5, 0.625, 0.25, 0.625, 0.5, 0.625, 0.25, 0.625, 0.25, 0.625, 0.5, 0.625, 0.5, 0.625, 0.5, 0.625, 0.5, 0.625, 0.5, 0.625, 0.5, 0.625, 0.25, 0.625, 0.25, 0.625, 0.5, 0.625, 0.5, 0.625, 0.25, 0.625, 0.25, 0.625, 0.5, 0.625, 0.5, 0.625, 0.5, 0.625, 0.5, 0.625, 0.5, 0.0, 0.0, 0.0, 0.0, 0.0, 0.0, 0.0, 0.0, 0.0, 0.0, 0.0, 0.0, 0.0, 0.0, 0.0, 0.0, 0.875, 0.5, 0.625, 0.5, 0.625, 0.5, 0.875, 0.5, 0.625, 0.5, 0.625, 0.5, 0.625, 0.5, 0.625, 0.5, 0.625, 0.5, 0.625, 0.25, 0.625, 0.25, 0.625, 0.5, 0.875, 0.5, 0.625, 0.5, 0.625, 0.5, 0.875, 0.5, 0.875, 0.5, 0.625, 0.5, 0.625, 0.5, 0.875, 0.5, 0.625, 0.5, 0.625, 0.5, 0.625, 0.5, 0.625, 0.5, 0.0, 0.0, 0.0, 0.0, 0.0, 0.0, 0.0, 0.0, 0.0, 0.0, 0.0, 0.0, 0.0, 0.0, 0.0, 0.0, 0.875, 0.5, 0.625, 0.5, 0.625, 0.5, 0.875, 0.5, 0.625, 0.5, 0.625, 0.25, 0.625, 0.25, 0.625, 0.5, 0.625, 0.5, 0.625, 0.5, 0.625, 0.5, 0.625, 0.5, 0.375, 0.0, 0.625, 0.0, 0.625, 0.25, 0.375, 0.25, 0.375, 0.25, 0.625, 0.25, 0.625, 0.5, 0.375, 0.5, 0.375, 0.5, 0.625, 0.5, 0.625, 0.75, 0.375, 0.75, 0.375, 0.75, 0.625, 0.75, 0.625, 1.0, 0.375, 1.0, 0.125, 0.5, 0.375, 0.5, 0.375, 0.75, 0.125, 0.75, 0.625, 0.5, 0.875, 0.5, 0.875, 0.75, 0.625, 0.75, 0.0, 0.0, 0.0, 0.0, 0.0, 0.0, 0.0, 0.0, 0.625, 0.5, 0.625, 0.25, 0.625, 0.25, 0.625, 0.5, 0.625, 0.5, 0.625, 0.5, 0.625, 0.5, 0.625, 0.5, 0.875, 0.5, 0.625, 0.5, 0.625, 0.5, 0.875, 0.5, 0.625, 0.5, 0.625, 0.25, 0.625, 0.25, 0.625, 0.5, 0.0, 0.0, 0.0, 0.0, 0.0, 0.0, 0.0, 0.0, 0.625, 0.5, 0.625, 0.5, 0.625, 0.5, 0.625, 0.5, 0.875, 0.5, 0.625, 0.5, 0.625, 0.5, 0.875, 0.5, 0.625, 0.5, 0.625, 0.25, 0.625, 0.25, 0.625, 0.5, 0.625, 0.5, 0.625, 0.25, 0.625, 0.25, 0.625, 0.5, 0.625, 0.5, 0.625, 0.5, 0.625, 0.5, 0.625, 0.5, 0.625, 0.25, 0.625, 0.5, 0.625, 0.5, 0.625, 0.25, 0.375, 0.0, 0.625, 0.0, 0.625, 0.25, 0.375, 0.25, 0.375, 0.25, 0.625, 0.25, 0.625, 0.5, 0.375, 0.5, 0.375, 0.5, 0.625, 0.5, 0.625, 0.75, 0.375, 0.75, 0.375, 0.75, 0.625, 0.75, 0.625, 1.0, 0.375, 1.0, 0.125, 0.5, 0.375, 0.5, 0.375, 0.75, 0.125, 0.75, 0.625, 0.5, 0.875, 0.5, 0.875, 0.75, 0.625, 0.75])
me_cube_007.materials.append(mat_material_007)
me_cube_007.use_remesh_preserve_volume = False
me_cube_007.use_remesh_preserve_attributes = False
me_cube_007.use_mirror_vertex_groups = False
me_cube_007.update()
me_plane = bpy.data.meshes.new('Plane')
me_plane.from_pydata([(-1.0, -1.0, 0.0), (1.0, -1.0, 0.0), (-1.0, 1.0, 0.0), (1.0, 1.0, 0.0)], [], [(0, 1, 3, 2)])
_uv = me_plane.uv_layers.new(name='UVMap')
_uv.uv.foreach_set('vector', [0.0, 0.0, 1.0, 0.0, 1.0, 1.0, 0.0, 1.0])
me_plane.use_remesh_fix_poles = True
me_plane.use_remesh_preserve_attributes = False
me_plane.update()

# ---- objects
ob_cube = bpy.data.objects.new('Cube', me_cube)
ob_light = bpy.data.objects.new('Light', light_light)
ob_cube_001 = bpy.data.objects.new('Cube.001', me_cube_001)
ob_cube_002 = bpy.data.objects.new('Cube.002', me_cube_002)
ob_cube_003 = bpy.data.objects.new('Cube.003', me_cube_003)
ob_cube_004 = bpy.data.objects.new('Cube.004', me_cube_004)
ob_cube_005 = bpy.data.objects.new('Cube.005', me_cube_005)
ob_cube_011 = bpy.data.objects.new('Cube.011', me_cube_012)
ob_cube_010 = bpy.data.objects.new('Cube.010', me_cube_011)
ob_cube_009 = bpy.data.objects.new('Cube.009', me_cube_010)
ob_cube_008 = bpy.data.objects.new('Cube.008', me_cube_009)
ob_cube_007 = bpy.data.objects.new('Cube.007', me_cube_008)
ob_cube_006 = bpy.data.objects.new('Cube.006', me_cube_007)
ob_light_001 = bpy.data.objects.new('Light.001', light_light_001)
ob_plane = bpy.data.objects.new('Plane', me_plane)

# ---- transforms, parenting, visibility, modifiers, constraints
ob_cube.location = (-0.7369, 0.0, 0.0)
ob_cube.scale = (4.247, 5.593, -0.08908)
ob_cube.lock_rotations_4d = False
ob_cube.empty_display_type = 'ARROWS'
ob_cube.lineart.crease_threshold = 0.0
ob_light.location = (5.839, 1.005, 5.904)
ob_light.rotation_euler = (0.6503, 0.05522, 1.866)
ob_light.scale = (1.052, 1.35, 1.192)
ob_light.lock_rotations_4d = False
ob_light.empty_display_type = 'ARROWS'
ob_light.color = (0.0, 0.0, 0.0, 0.0)
ob_light.lineart.crease_threshold = 0.0
ob_cube_001.location = (-5.094, 0.0, 2.128)
ob_cube_001.rotation_euler = (-0.0, -1.571, 0.0)
ob_cube_001.scale = (2.024, 5.593, -0.1294)
ob_cube_001.lock_rotations_4d = False
ob_cube_001.empty_display_type = 'ARROWS'
ob_cube_001.lineart.crease_threshold = 0.0
ob_cube_002.location = (3.62, 0.0, 2.128)
ob_cube_002.rotation_euler = (-0.0, -1.571, 0.0)
ob_cube_002.scale = (2.024, 5.593, -0.1294)
ob_cube_002.lock_rotations_4d = False
ob_cube_002.empty_display_type = 'ARROWS'
ob_cube_002.lineart.crease_threshold = 0.0
ob_cube_003.location = (-0.8763, 5.745, 2.128)
ob_cube_003.rotation_euler = (1.571, -1.571, 0.0)
ob_cube_003.scale = (2.024, 4.615, -0.1404)
ob_cube_003.lock_rotations_4d = False
ob_cube_003.empty_display_type = 'ARROWS'
ob_cube_003.lineart.crease_threshold = 0.0
ob_cube_004.location = (6.623, -5.668, 1.802)
ob_cube_004.rotation_euler = (-1.571, -1.571, 0.0)
ob_cube_004.scale = (2.505, 5.335, -0.1294)
ob_cube_004.lock_rotations_4d = False
ob_cube_004.empty_display_type = 'ARROWS'
ob_cube_004.lineart.crease_threshold = 0.0
ob_cube_005.location = (-7.907, -5.668, 1.802)
ob_cube_005.rotation_euler = (-1.571, -1.571, 0.0)
ob_cube_005.scale = (2.505, 5.335, -0.1294)
ob_cube_005.lock_rotations_4d = False
ob_cube_005.empty_display_type = 'ARROWS'
ob_cube_005.lineart.crease_threshold = 0.0
ob_cube_011.location = (48.52, -4.768e-07, 0.0)
ob_cube_011.rotation_euler = (0.0, -0.0, 3.142)
ob_cube_011.scale = (4.247, -5.593, -0.08908)
ob_cube_011.lock_rotations_4d = False
ob_cube_011.empty_display_type = 'ARROWS'
ob_cube_011.lineart.crease_threshold = 0.0
ob_cube_010.location = (52.88, 2.384e-07, 2.128)
ob_cube_010.rotation_euler = (3.142, -1.571, 0.0)
ob_cube_010.scale = (2.024, -5.593, -0.1294)
ob_cube_010.lock_rotations_4d = False
ob_cube_010.empty_display_type = 'ARROWS'
ob_cube_010.lineart.crease_threshold = 0.0
ob_cube_009.location = (44.16, -9.537e-07, 2.128)
ob_cube_009.rotation_euler = (3.142, -1.571, 0.0)
ob_cube_009.scale = (2.024, -5.593, -0.1294)
ob_cube_009.lock_rotations_4d = False
ob_cube_009.empty_display_type = 'ARROWS'
ob_cube_009.lineart.crease_threshold = 0.0
ob_cube_008.location = (48.66, 5.745, 2.128)
ob_cube_008.rotation_euler = (1.571, -1.571, 0.0)
ob_cube_008.scale = (2.024, -4.615, -0.1404)
ob_cube_008.lock_rotations_4d = False
ob_cube_008.empty_display_type = 'ARROWS'
ob_cube_008.lineart.crease_threshold = 0.0
ob_cube_007.location = (41.16, -5.668, 1.802)
ob_cube_007.rotation_euler = (-1.571, -1.571, 0.0)
ob_cube_007.scale = (2.505, -5.335, -0.1294)
ob_cube_007.lock_rotations_4d = False
ob_cube_007.empty_display_type = 'ARROWS'
ob_cube_007.lineart.crease_threshold = 0.0
ob_cube_006.location = (55.69, -5.668, 1.802)
ob_cube_006.rotation_euler = (-1.571, -1.571, 0.0)
ob_cube_006.scale = (2.505, -5.335, -0.1294)
ob_cube_006.lock_rotations_4d = False
ob_cube_006.empty_display_type = 'ARROWS'
ob_cube_006.lineart.crease_threshold = 0.0
ob_light_001.location = (41.95, 1.005, 5.904)
ob_light_001.rotation_euler = (-0.6503, 0.05522, 7.558)
ob_light_001.scale = (1.052, -1.35, 1.192)
ob_light_001.lock_rotations_4d = False
ob_light_001.empty_display_type = 'ARROWS'
ob_light_001.color = (0.0, 0.0, 0.0, 0.0)
ob_light_001.lineart.crease_threshold = 0.0
ob_plane.location = (20.37, -10.54, 0.0)
ob_plane.rotation_euler = (-0.0, -1.571, 0.0)
ob_plane.scale = (1.383, 14.7, 1.0)

# ---- collection membership
col_collection.objects.link(ob_cube)
col_collection.objects.link(ob_light)
col_collection.objects.link(ob_cube_001)
col_collection.objects.link(ob_cube_002)
col_collection.objects.link(ob_cube_003)
col_collection.objects.link(ob_cube_004)
col_collection.objects.link(ob_cube_005)
col_collection.objects.link(ob_cube_011)
col_collection.objects.link(ob_cube_010)
col_collection.objects.link(ob_cube_009)
col_collection.objects.link(ob_cube_008)
col_collection.objects.link(ob_cube_007)
col_collection.objects.link(ob_cube_006)
col_collection.objects.link(ob_light_001)
col_collection.objects.link(ob_plane)

# ---- scene / render settings (as saved in the file)
scene.frame_start = 1; scene.frame_end = 250; scene.frame_set(1)
scene.render.engine = 'BLENDER_EEVEE_NEXT'
scene.cycles.use_denoising = False
scene.cycles.samples = 128
scene.cycles.sampling_pattern = 'TABULATED_SOBOL'
scene.cycles.use_adaptive_sampling = False
scene.cycles.use_light_tree = False
scene.view_settings.view_transform = 'Filmic'
bpy.context.view_layer.update()

# ---- added for rendering (the .blend has no active camera): camera
cam_auto = bpy.data.cameras.new('AutoCamera')
cam_auto.lens = 50.0
cam_auto.sensor_width = 36.0
cam_auto.clip_end = 1087.57
ob_auto_camera = bpy.data.objects.new('AutoCamera', cam_auto)
scene.collection.objects.link(ob_auto_camera)
ob_auto_camera.location = (85.8622, -83.7947, 51.0531)
ob_auto_camera.rotation_euler = (1.09748, -7.21219e-08, 0.694738)
scene.camera = ob_auto_camera
bpy.context.view_layer.update()
